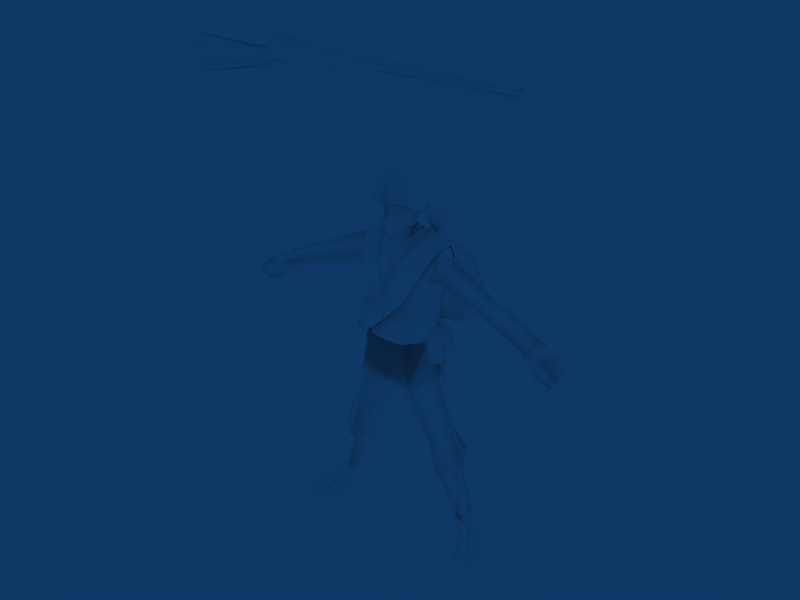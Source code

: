 # Source: Infantry_Russia.blend  (saved by Blender 2.49.2; exported with 4.5.12 LTS)
import bpy
from mathutils import Matrix  # noqa: F401  (used for matrix-valued properties, if any)

bpy.ops.wm.read_factory_settings(use_empty=True)
scene = bpy.context.scene
scene.name = 'Scene'

# ---- collections
col_collection_1 = bpy.data.collections.new('Collection 1'); scene.collection.children.link(col_collection_1)

# ---- materials (node trees are filled in below, after node groups)
mat_infantry = bpy.data.materials.new('Infantry')
mat_infantry.alpha_threshold = 0.0
mat_infantry.diffuse_color = (1.0, 1.0, 1.0, 1.0)
mat_infantry.roughness = 0.5
mat_infantry.specular_intensity = 1.0

# ---- material node trees

# ---- world
world_world = bpy.data.worlds.new('World'); scene.world = world_world
world_world.color = (0.05656, 0.2208, 0.4)
world_world.use_sun_shadow = False
world_world.sun_shadow_jitter_overblur = 0.0
world_world.cycles.sampling_method = 'MANUAL'
world_world.cycles.sample_map_resolution = 256

# ---- meshes
me_infantry = bpy.data.meshes.new('Infantry')
me_infantry.from_pydata([(40.8, -20.38, 152.0), (40.84, -19.98, 150.8), (-24.33, -20.03, 147.9), (40.85, -17.86, 150.8), (3.404, -20.64, 151.1), (3.45, -17.27, 151.1), (-32.12, -19.91, 146.4), (-33.81, -19.55, 148.9), (-24.31, -17.82, 147.9), (-32.11, -17.99, 146.3), (-33.8, -17.84, 148.9), (40.83, -17.49, 152.0), (8.436, -18.94, 149.0), (-24.32, -18.92, 146.9), (40.85, -18.92, 150.4), (-58.27, -18.92, 139.0), (-58.28, -21.39, 141.0), (-31.89, -18.95, 145.1), (-28.12, -18.88, 147.1), (-28.13, -19.98, 148.7), (8.446, -17.84, 149.7), (-9.525, -17.41, 149.3), (8.427, -20.01, 149.7), (-28.11, -17.92, 148.7), (-58.27, -16.38, 140.9), (-28.31, -20.92, 150.8), (-28.29, -16.98, 150.8), (3.386, -17.68, 153.2), (3.364, -20.34, 153.2), (-31.36, -20.39, 149.3), (-58.54, -21.59, 147.9), (-31.34, -17.41, 149.3), (-28.3, -18.95, 152.1), (-33.81, -18.85, 150.2), (-58.51, -16.25, 147.9), (3.375, -19.01, 154.0), (-31.35, -18.9, 150.6), (-58.55, -18.96, 150.1), (-2.485, -2.44, 101.7), (-4.146, 0.3445, 103.8), (-4.589, 1.256, 100.8), (-3.48, -2.183, 99.35), (-0.05186, 4.06, 101.6), (-0.03688, 3.674, 105.3), (-4.146, 0.3445, 103.8), (-2.485, -2.44, 101.7), (-2.969, -4.075, 102.4), (-0.007227, -4.015, 100.3), (-1.821, -6.325, 101.4), (-3.335, 2.592, 105.8), (-5.7, 0.0321, 109.3), (-3.127, 2.787, 112.0), (-0.05177, 4.506, 111.6), (-4.737, -4.977, 113.1), (-3.127, 2.787, 112.0), (-5.7, 0.0321, 109.3), (0.0008527, -7.589, 100.7), (-0.0225, -4.167, 98.07), (-0.007227, -4.015, 100.3), (-0.008284, -8.117, 105.8), (-0.006074, -9.548, 106.5), (-1.363, -7.492, 106.2), (-4.941, -4.084, 109.4), (-4.737, -4.977, 113.1), (-3.058, -6.652, 110.6), (-0.01682, -7.986, 109.9), (-0.02472, -7.772, 113.5), (-2.969, -4.075, 102.4), (-1.821, -6.325, 101.4), (-1.363, -7.492, 106.2), (0.0008527, -7.589, 100.7), (-0.008284, -8.117, 105.8), (-1.645, -6.614, 109.7), (-0.006074, -9.548, 106.5), (2.457, -2.427, 101.7), (3.419, -2.165, 99.37), (4.504, 1.281, 100.8), (4.095, 0.3652, 103.8), (4.095, 0.3652, 103.8), (2.946, -4.06, 102.4), (2.457, -2.427, 101.7), (1.813, -6.316, 101.4), (3.264, 2.609, 105.8), (5.628, 0.06062, 109.3), (3.031, 2.803, 112.0), (3.445, -4.295, 113.3), (5.628, 0.06062, 109.3), (3.031, 2.803, 112.0), (1.342, -7.486, 106.2), (3.445, -4.295, 113.3), (4.89, -4.059, 109.4), (3.015, -6.637, 110.6), (2.946, -4.06, 102.4), (1.813, -6.316, 101.4), (1.342, -7.486, 106.2), (1.606, -6.606, 109.7), (10.97, -2.867, 69.37), (5.607, -7.939, 68.71), (8.63, -9.258, 56.54), (14.14, -1.318, 58.33), (-0.01787, -8.682, 68.77), (-0.0147, -9.921, 55.93), (9.786, 7.465, 57.39), (8.224, 5.508, 69.25), (-0.04093, 8.489, 68.56), (-0.04216, 9.656, 56.7), (6.969, -8.218, 74.55), (-0.01961, -9.463, 74.49), (9.99, -2.373, 76.03), (-0.01874, -10.35, 87.21), (-0.02494, -8.846, 76.95), (6.271, -7.34, 77.21), (7.342, -9.281, 87.88), (-0.02726, -8.656, 93.48), (-0.01874, -10.35, 87.21), (0.8919, -8.749, 93.58), (9.801, -3.034, 79.69), (12.22, -4.127, 89.5), (13.54, -1.258, 97.75), (7.937, -7.098, 94.12), (2.436, -5.122, 97.82), (-0.03615, -5.274, 97.6), (9.564, -2.234, 98.5), (7.067, -2.65, 99.32), (9.095, 5.032, 74.01), (9.841, 4.434, 78.06), (12.52, 0.3658, 86.89), (-0.05145, 7.823, 73.7), (10.21, 6.167, 86.96), (5.866, 7.244, 84.89), (6.053, 8.116, 95.46), (12.45, 6.371, 93.06), (-0.04326, 8.106, 84.9), (-0.05405, 9.058, 94.62), (-0.05516, 5.322, 101.4), (4.647, 3.381, 101.2), (9.675, 3.398, 99.0), (13.46, 3.395, 97.82), (12.52, 0.3658, 86.89), (9.841, 4.434, 78.06), (6.025, 6.268, 77.49), (-0.04975, 7.834, 77.59), (14.9, 6.349, 90.6), (12.45, 6.371, 93.06), (16.29, 1.399, 95.21), (27.43, -2.622, 84.71), (28.99, 1.364, 88.47), (23.43, 1.454, 91.53), (22.14, -3.311, 86.94), (14.19, -3.557, 90.12), (26.49, 5.792, 84.68), (21.63, 5.709, 86.58), (37.33, -3.494, 81.24), (38.44, 1.088, 84.11), (29.42, 5.82, 83.89), (44.74, -3.988, 77.97), (45.39, 0.2637, 80.86), (36.39, -0.4612, 77.28), (43.42, -1.144, 73.81), (45.28, 4.998, 77.22), (43.42, -1.144, 73.81), (36.39, -0.4612, 77.28), (37.68, 5.48, 81.13), (26.84, 1.167, 80.19), (26.84, 1.167, 80.19), (12.52, 0.3658, 86.89), (21.03, 0.7058, 83.06), (21.03, 0.7058, 83.06), (12.52, 0.3658, 86.89), (12.24, 5.736, 89.06), (13.54, -1.258, 97.75), (12.22, -4.127, 89.5), (13.46, 3.395, 97.82), (1.396, -1.467, 102.6), (2.963, -2.89, 99.25), (4.188, 0.8667, 103.3), (1.413, -0.209, 103.5), (-0.02724, -2.319, 101.8), (-0.05513, 3.873, 103.5), (-0.03077, 0.9224, 104.0), (44.74, -3.988, 77.97), (43.42, -1.144, 73.81), (4.188, 0.8667, 103.3), (4.416, -3.814, 101.0), (-0.05513, 3.873, 103.5), (2.963, -2.89, 99.25), (20.97, -0.2887, 27.95), (16.87, -3.64, 25.39), (21.72, -2.014, 12.25), (24.3, 2.776, 11.63), (22.32, 5.725, 10.54), (17.44, 6.239, 24.91), (13.1, 0.5166, 24.38), (19.79, 2.848, 10.89), (13.1, 0.5166, 24.38), (19.79, 2.848, 10.89), (28.2, 5.14, 1.197), (25.85, 7.436, 0.3834), (22.91, 4.405, -0.5587), (27.06, -10.99, 0.8311), (32.66, -9.918, 2.475), (29.76, -12.62, 1.543), (31.06, -7.653, 4.517), (29.76, -12.62, 1.543), (32.66, -9.918, 2.475), (33.31, -4.945, 2.517), (26.0, -8.284, 3.715), (27.06, -10.99, 0.8311), (23.32, -1.923, 7.688), (26.21, -0.3805, 8.592), (22.91, 4.405, -0.5587), (21.84, -0.5806, 5.651), (22.91, 4.405, -0.5587), (24.93, -7.939, 0.2196), (21.84, -0.5806, 5.651), (23.32, -1.923, 7.688), (26.21, -0.3805, 8.592), (28.2, 5.14, 1.197), (24.93, -7.939, 0.2196), (33.31, -4.945, 2.517), (22.91, 4.405, -0.5587), (28.2, 5.14, 1.197), (25.85, 7.436, 0.3834), (18.76, -0.2649, 39.85), (13.66, 6.029, 38.6), (9.918, 6.815, 52.51), (15.59, -1.317, 51.74), (8.215, 0.1885, 35.35), (1.772, -3.974, 51.01), (5.23, 3.636, 51.04), (13.68, -6.067, 39.08), (9.54, -7.471, 51.5), (1.772, -3.974, 51.01), (8.215, 0.1885, 35.35), (20.97, -0.2887, 27.95), (17.44, 6.239, 24.91), (16.81, 9.127, 29.91), (22.94, 0.007213, 30.42), (10.36, 0.1782, 26.6), (15.07, -5.353, 34.88), (10.36, 0.1782, 26.6), (16.86, -6.05, 27.52), (-0.0155, -5.651, 52.52), (6.259, -7.788, 58.17), (-0.01391, -8.482, 56.88), (11.69, -1.325, 62.15), (9.161, 6.913, 58.1), (3.571, 8.117, 59.24), (-0.03072, 4.654, 54.04), (-0.0155, -5.651, 52.52), (-0.03609, 8.355, 59.2), (50.49, -5.198, 78.11), (47.73, -3.68, 71.76), (52.29, -3.412, 69.98), (54.55, -4.348, 73.53), (44.67, 3.636, 77.8), (51.48, 2.944, 78.53), (48.96, 3.724, 75.14), (55.07, 2.954, 74.33), (53.03, 3.841, 71.59), (55.07, 2.954, 74.33), (54.55, -4.348, 73.53), (43.98, -1.907, 78.05), (44.85, 0.1803, 80.05), (51.48, 2.944, 78.53), (55.07, 2.954, 74.33), (44.67, 3.636, 77.8), (43.71, 0.8924, 75.57), (13.1, 0.5166, 24.38), (13.1, 0.5166, 24.38), (16.87, -3.64, 25.39), (1.862, -9.483, 94.56), (4.768, -8.666, 93.93), (2.436, -5.122, 97.82), (0.8919, -8.749, 93.58), (6.025, 6.268, 77.49), (-0.04975, 7.834, 77.59), (-10.95, -2.898, 69.35), (-14.03, -1.327, 58.01), (-8.675, -9.277, 56.53), (-5.645, -7.955, 68.7), (-9.864, 7.719, 57.38), (-8.705, 5.029, 69.23), (-7.012, -8.238, 74.54), (-10.1, -2.408, 76.01), (-7.384, -9.303, 87.86), (-6.326, -7.359, 77.2), (-0.9464, -8.751, 93.58), (-12.29, -4.15, 89.47), (-9.873, -3.062, 79.67), (-7.997, -7.121, 94.1), (-13.62, -1.29, 97.72), (-2.509, -5.13, 97.81), (-7.15, -2.67, 99.31), (-9.65, -2.257, 98.47), (-9.067, 4.133, 73.98), (-12.61, 0.3408, 86.85), (-9.932, 4.406, 78.04), (-10.3, 6.142, 86.93), (-12.55, 6.344, 93.03), (-6.16, 8.098, 95.45), (-5.949, 7.227, 84.88), (-4.751, 3.367, 101.1), (-9.778, 3.374, 98.98), (-13.56, 3.364, 97.79), (-12.61, 0.3408, 86.85), (-9.932, 4.406, 78.04), (-6.12, 6.25, 77.48), (-15.0, 6.32, 90.56), (-16.4, 1.38, 95.16), (-12.55, 6.344, 93.03), (-27.95, -2.662, 84.67), (-22.23, -3.544, 86.89), (-23.59, 1.434, 91.69), (-29.53, 1.322, 88.43), (-14.28, -3.571, 90.08), (-27.03, 5.749, 84.63), (-21.71, 5.884, 86.52), (-37.85, -3.545, 81.18), (-38.97, 1.034, 84.05), (-29.96, 5.773, 83.84), (-45.92, 0.1944, 80.8), (-45.26, -4.055, 77.91), (-36.91, -0.5115, 77.22), (-43.94, -1.209, 73.75), (-45.81, 4.928, 77.16), (-38.22, 5.425, 81.08), (-36.91, -0.5115, 77.22), (-43.94, -1.209, 73.75), (-27.37, 1.124, 80.14), (-27.37, 1.124, 80.14), (-21.08, 0.6567, 82.84), (-12.61, 0.3408, 86.85), (-12.61, 0.3408, 86.85), (-21.08, 0.6567, 82.84), (-12.8, 5.733, 89.16), (-13.62, -1.29, 97.72), (-13.56, 3.364, 97.79), (-12.29, -4.15, 89.47), (-1.451, -1.471, 102.6), (-1.471, -0.2126, 103.5), (-4.207, 0.8552, 103.3), (-3.046, -2.898, 99.24), (-43.94, -1.209, 73.75), (-45.26, -4.055, 77.91), (-4.499, -3.827, 100.9), (-4.207, 0.8552, 103.3), (-3.046, -2.898, 99.24), (-21.02, -0.3275, 27.92), (-24.34, 2.723, 11.61), (-21.76, -2.06, 12.23), (-16.91, -3.67, 25.37), (-22.37, 5.677, 10.51), (-17.5, 6.207, 24.88), (-13.15, 0.4939, 24.36), (-19.84, 2.805, 10.86), (-13.15, 0.4939, 24.36), (-19.84, 2.805, 10.86), (-25.92, 7.393, 0.3464), (-28.26, 5.092, 1.159), (-22.97, 4.368, -0.5929), (-27.08, -11.03, 0.8004), (-29.79, -12.67, 1.512), (-32.69, -9.975, 2.441), (-31.1, -7.706, 4.483), (-32.69, -9.975, 2.441), (-29.79, -12.67, 1.512), (-33.35, -5.004, 2.481), (-27.08, -11.03, 0.8004), (-26.03, -8.326, 3.684), (-23.37, -1.965, 7.659), (-26.26, -0.4308, 8.564), (-22.97, 4.368, -0.5929), (-21.89, -0.6177, 5.621), (-22.97, 4.368, -0.5929), (-21.89, -0.6177, 5.621), (-24.97, -7.98, 0.1889), (-23.37, -1.965, 7.659), (-26.26, -0.4308, 8.564), (-28.26, 5.092, 1.159), (-24.97, -7.98, 0.1889), (-33.35, -5.004, 2.481), (-22.97, 4.368, -0.5929), (-28.26, 5.092, 1.159), (-25.92, 7.393, 0.3464), (-18.81, -0.3024, 39.83), (-15.63, -1.351, 51.73), (-9.983, 6.794, 52.5), (-13.72, 5.999, 38.58), (-8.262, 0.172, 35.34), (-5.287, 3.625, 51.03), (-1.812, -3.977, 51.01), (-13.72, -6.094, 39.07), (-9.573, -7.492, 51.49), (-1.812, -3.977, 51.01), (-8.262, 0.172, 35.34), (-21.02, -0.3275, 27.92), (-22.99, -0.03509, 30.4), (-16.88, 9.098, 29.88), (-17.5, 6.207, 24.88), (-10.4, 0.1624, 26.58), (-15.11, -5.384, 34.87), (-16.89, -6.08, 27.5), (-10.4, 0.1624, 26.58), (-6.286, -7.803, 58.16), (-11.74, -1.348, 62.14), (-9.229, 6.896, 58.08), (-3.643, 8.111, 59.23), (-51.0, -5.264, 78.03), (-55.07, -4.423, 73.45), (-52.8, -3.482, 69.9), (-48.24, -3.74, 71.69), (-45.21, 3.581, 77.73), (-49.49, 3.659, 75.06), (-52.02, 2.874, 78.46), (-53.57, 3.767, 71.52), (-55.6, 2.876, 74.25), (-55.6, 2.876, 74.25), (-55.07, -4.423, 73.45), (-44.51, -1.959, 77.98), (-45.39, 0.1259, 79.98), (-52.02, 2.874, 78.46), (-55.6, 2.876, 74.25), (-45.21, 3.581, 77.73), (-44.24, 0.8403, 75.5), (-13.15, 0.4939, 24.36), (-13.15, 0.4939, 24.36), (-16.91, -3.67, 25.37), (-4.823, -8.68, 93.92), (-1.917, -9.489, 94.55), (-2.509, -5.13, 97.81), (-0.9464, -8.751, 93.58), (-6.12, 6.25, 77.48), (12.24, 5.736, 89.06), (-12.8, 5.733, 89.16), (6.346, -10.2, 82.31), (10.66, -9.161, 89.19), (6.858, -10.7, 89.84), (12.35, -6.699, 94.27), (7.691, -8.852, 94.05), (13.44, -1.323, 98.0), (10.15, -2.717, 99.67), (5.158, 2.584, 98.73), (6.655, -3.018, 100.7), (4.884, 5.169, 97.1), (4.25, -9.734, 93.98), (0.6335, -11.7, 86.65), (2.385, -11.36, 90.18), (10.16, 3.673, 100.1), (13.34, 3.698, 98.07), (8.783, 10.32, 92.88), (11.75, 7.797, 92.31), (5.9, 3.685, 101.4), (3.787, 9.68, 95.57), (5.902, 9.771, 86.19), (8.397, 7.317, 84.97), (3.764, 7.161, 94.82), (5.162, -1.529, 99.15), (2.137, -9.204, 90.31), (0.001842, -9.649, 86.64), (-3.193, -10.87, 82.44), (1.106, -11.14, 76.85), (-3.449, -10.37, 72.31), (-6.37, -7.775, 79.99), (-8.044, -6.102, 78.48), (-9.86, -8.448, 77.55), (-9.597, -3.253, 77.47), (-13.09, -1.662, 76.64), (-9.493, 2.605, 77.31), (-9.565, 7.522, 77.15), (-8.754, 5.145, 78.55), (-0.8063, 6.571, 85.65), (-1.03, 8.893, 85.64), (-3.007, 8.678, 81.41), (-7.305, 8.018, 72.32), (-12.16, 4.281, 70.13), (-11.67, 4.659, 76.38), (-1.79, 7.921, 73.02), (-11.01, 3.824, 67.84), (-13.64, -1.163, 70.79), (-10.62, -8.335, 72.56), (-12.33, -1.253, 67.67), (-10.06, -7.196, 68.32), (-3.575, 8.598, 75.92), (-6.049, -10.29, 79.96), (-3.827, -8.857, 82.43), (3.819, 4.044, 114.1), (4.568, 4.673, 108.2), (3.686, -4.184, 118.3), (5.613, -5.508, 114.9), (5.646, -6.864, 111.2), (6.425, -3.388, 111.3), (6.644, -3.899, 109.4), (6.957, 0.3417, 108.2), (6.292, -2.445, 114.3), (5.36, -2.05, 116.0), (6.61, 0.3964, 113.9), (4.532, -1.678, 117.7), (2.68, 3.225, 117.6), (4.788, 0.6107, 117.4), (6.983, -3.969, 109.2), (6.644, -3.899, 109.4), (5.646, -6.864, 111.2), (-0.01612, -10.07, 112.2), (4.568, 4.673, 108.2), (-0.04001, 6.356, 108.7), (6.957, 0.3417, 108.2), (2.302, -1.43, 119.1), (-0.01522, -10.74, 111.9), (1.892, -0.7609, 110.6), (2.981, -0.7543, 110.4), (7.402, 0.2437, 107.7), (7.167, -4.026, 108.9), (-0.02845, -0.7471, 111.1), (-4.643, 4.665, 108.2), (-3.893, 4.038, 114.1), (-0.03842, 5.39, 114.8), (-3.734, -4.19, 118.3), (-0.02128, -5.545, 119.0), (-0.02535, -3.263, 119.6), (-5.659, -5.517, 114.9), (-5.688, -6.873, 111.2), (-0.01775, -8.067, 116.9), (-6.346, -2.456, 114.3), (-6.478, -3.398, 111.2), (-7.022, 0.3303, 108.2), (-6.695, -3.91, 109.4), (-4.587, -1.685, 117.7), (-5.415, -2.059, 116.0), (-6.673, 0.3854, 113.9), (-4.85, 0.6023, 117.4), (-2.75, 3.22, 117.6), (-0.036, 4.072, 117.5), (-5.688, -6.873, 111.2), (-6.695, -3.91, 109.4), (-7.034, -3.98, 109.1), (-4.643, 4.665, 108.2), (-0.04068, 6.742, 108.2), (-7.022, 0.3303, 108.2), (-0.02807, -1.07, 119.7), (-2.357, -1.433, 119.1), (-0.03201, 1.603, 119.1), (-3.038, -0.7612, 110.4), (-7.218, -4.038, 108.9), (-7.466, 0.2316, 107.7), (-1.949, -0.764, 110.6), (4.999, 5.074, 107.7), (6.145, -7.139, 110.9), (-6.187, -7.149, 110.9), (-5.076, 5.066, 107.7), (0.8792, -3.79, 112.0), (-0.02311, -3.661, 112.3), (-0.9447, -3.72, 112.0), (3.185, -4.127, 111.4), (1.937, -3.861, 112.0), (-2.077, -3.709, 111.9), (-12.16, 4.281, 70.13), (-8.705, 5.029, 69.23), (-9.864, 7.719, 57.38), (-5.645, -7.955, 68.7), (-8.675, -9.277, 56.53), (-14.03, -1.327, 58.01), (-10.95, -2.898, 69.35), (-0.04216, 9.656, 56.7), (-0.04093, 8.489, 68.56), (8.224, 5.508, 69.25), (9.786, 7.465, 57.39), (-0.0147, -9.921, 55.93), (-0.01787, -8.682, 68.77), (14.14, -1.318, 58.33), (8.63, -9.258, 56.54), (5.607, -7.939, 68.71), (10.97, -2.867, 69.37), (-18.49, -0.2079, 64.96), (-14.11, 8.995, 66.67), (-16.4, 7.582, 61.03), (-18.44, 2.733, 59.74), (-13.18, 6.011, 58.63), (-14.8, 1.099, 57.95), (-12.45, -3.015, 63.36), (-11.33, 5.812, 71.07), (-15.2, -0.1137, 70.05), (-10.53, -2.539, 69.9), (-7.748, 4.116, 70.09), (-9.144, 6.918, 64.24), (-12.45, -3.015, 63.36), (-14.8, 1.099, 57.95), (-13.18, 6.011, 58.63), (-9.144, 6.918, 64.24), (-7.749, 4.115, 70.09), (-10.53, -2.539, 69.9), (1.507, 10.32, 103.8), (7.893, 10.42, 103.9), (4.638, 12.63, 103.9), (2.182, 6.724, 102.5), (4.864, 5.777, 102.1), (7.472, 6.805, 102.6), (2.182, 6.724, 102.5), (1.507, 10.32, 103.8), (3.792, 7.485, 98.18), (3.52, 9.025, 98.21), (4.638, 12.63, 103.9), (4.825, 9.987, 98.26), (6.184, 9.066, 98.26), (7.893, 10.42, 103.9), (5.999, 7.518, 98.22), (7.472, 6.805, 102.6), (4.908, 7.075, 98.19), (4.864, 5.777, 102.1), (4.735, 18.85, 91.25), (16.33, 15.99, 81.99), (4.838, 21.41, 82.7), (15.16, 16.25, 73.34), (5.027, 20.92, 74.06), (-4.802, 15.94, 72.98), (-6.304, 15.64, 81.58), (-4.158, 14.32, 90.2), (4.825, 9.987, 98.26), (3.52, 9.025, 98.21), (13.91, 14.6, 90.53), (6.184, 9.066, 98.26), (12.6, 6.548, 89.53), (15.08, 7.324, 80.98), (14.12, 8.846, 72.36), (5.333, 14.27, 68.09), (-3.307, 8.58, 72.05), (-4.534, 7.024, 80.62), (-2.365, 6.32, 89.26), (3.792, 7.485, 98.18), (5.999, 7.518, 98.22), (5.192, 3.864, 89.33), (4.908, 7.075, 98.19), (5.362, 4.058, 80.73), (5.483, 5.945, 72.14), (14.09, 2.759, 68.61), (12.18, 6.081, 70.87), (13.13, 2.503, 70.87), (10.33, -3.564, 65.18), (9.52, -3.761, 63.02), (13.97, -2.581, 63.08), (9.322, -2.337, 61.69), (14.9, -0.8564, 63.23), (13.95, 2.721, 63.23), (15.24, -0.7672, 65.79), (14.29, 2.81, 65.79), (14.39, -0.9916, 67.97), (13.44, 2.586, 67.97), (15.04, -0.8186, 68.61), (14.08, -1.075, 70.87), (11.37, 2.036, 71.7), (10.42, 5.613, 71.7), (10.51, 7.131, 70.72), (7.254, 4.774, 71.28), (7.15, 6.232, 70.34), (13.7, -2.669, 65.57), (10.08, -3.629, 67.43), (13.46, -2.734, 67.82), (10.03, -3.644, 67.99), (13.4, -2.749, 68.38), (9.785, -3.699, 70.34), (13.14, -2.817, 70.72), (9.153, -2.382, 71.28), (12.32, -1.542, 71.7), (10.76, 7.199, 68.38), (7.389, 6.304, 67.99), (10.82, 7.214, 67.82), (7.445, 6.319, 67.43), (11.06, 7.279, 65.57), (7.691, 6.384, 65.18), (11.33, 7.333, 63.08), (6.889, 6.153, 63.02), (7.424, 4.819, 61.69), (13.0, 6.299, 63.23), (13.34, 6.388, 65.79), (12.49, 6.164, 67.97), (13.15, 6.337, 68.61), (8.373, 1.241, 61.69), (8.203, 1.196, 71.28), (8.641, 1.312, 65.39), (40.8, -18.94, 153.4), (40.8, -18.38, 152.9), (40.79, -19.5, 152.9), (-58.55, -18.96, 150.1), (-58.51, -16.25, 147.9), (-58.54, -21.59, 147.9), (-58.27, -16.38, 140.9), (-58.28, -21.39, 141.0), (-58.27, -18.92, 139.0), (49.32, -17.84, 152.2), (47.33, -19.5, 152.9), (40.79, -19.5, 152.9), (47.35, -18.38, 153.0), (49.3, -18.91, 151.3), (49.32, -18.91, 154.4), (48.34, -18.61, 153.4), (48.34, -18.94, 153.9), (48.34, -19.24, 153.3), (40.8, -19.49, 152.9), (40.8, -18.94, 153.4), (47.3, -18.94, 153.4), (40.8, -18.38, 152.9), (48.28, -20.09, 152.2), (49.31, -20.1, 152.2), (40.81, -20.09, 152.2), (48.28, -17.83, 152.3), (40.84, -18.91, 151.2), (40.82, -17.83, 152.2), (40.8, -20.38, 152.0), (40.84, -19.98, 150.8), (40.85, -17.86, 150.8), (40.83, -17.49, 152.0), (40.85, -18.92, 150.4), (40.79, -19.5, 152.9), (40.8, -18.38, 152.9), (40.8, -18.94, 153.4), (49.32, -17.84, 152.2), (49.32, -18.91, 154.4), (49.31, -20.1, 152.2), (49.3, -18.91, 151.3), (3.375, -19.01, 154.0), (-27.77, -18.96, 155.9), (3.364, -20.34, 153.2), (3.386, -17.68, 153.2), (-24.97, -19.0, 154.1), (-27.78, -19.78, 154.9), (-27.75, -18.14, 154.9), (-28.29, -16.98, 150.8), (-28.31, -20.92, 150.8), (-24.97, -17.55, 153.0), (3.45, -17.27, 151.1), (3.404, -20.64, 151.1), (-24.97, -20.45, 153.0), (-27.77, -18.96, 155.9), (-27.78, -19.78, 154.9), (-27.75, -18.14, 154.9), (-28.29, -16.98, 150.8), (-28.31, -20.92, 150.8), (-28.3, -18.95, 152.1)], [], [(680, 11, 5), (25, 2, 4), (1, 0, 4), (0, 681, 4), (4, 681, 28), (13, 8, 20), (20, 12, 13), (2, 13, 12), (12, 20, 3), (12, 3, 14), (14, 22, 12), (2, 12, 22), (22, 14, 1), (6, 19, 25), (19, 2, 25), (16, 6, 30), (6, 16, 15), (24, 17, 15), (6, 15, 17), (17, 24, 9), (17, 9, 23), (23, 18, 17), (6, 17, 18), (18, 23, 8), (19, 6, 18), (18, 13, 19), (2, 19, 13), (13, 18, 8), (11, 3, 20), (20, 21, 11), (5, 11, 21), (21, 20, 8), (5, 21, 26), (21, 8, 26), (2, 22, 4), (22, 1, 4), (8, 23, 26), (23, 9, 26), (9, 24, 34), (25, 29, 6), (29, 7, 6), (7, 30, 6), (27, 680, 5), (10, 31, 9), (31, 26, 9), (34, 10, 9), (35, 28, 681, 679), (27, 35, 679, 680), (31, 10, 33, 36), (26, 31, 36, 32), (36, 33, 7, 29), (32, 36, 29, 25), (33, 10, 34, 37), (7, 33, 37, 30), (53, 54, 55), (59, 88, 60), (59, 60, 61), (51, 52, 49), (51, 49, 50), (76, 74, 75), (75, 74, 57), (57, 74, 58), (58, 38, 57), (57, 38, 41), (41, 38, 40), (40, 38, 39), (40, 39, 42), (42, 39, 43), (42, 43, 77), (77, 43, 82), (77, 82, 83), (83, 82, 84), (84, 82, 52), (52, 82, 43), (52, 43, 49), (49, 43, 39), (49, 39, 50), (76, 42, 77), (76, 77, 74), (66, 91, 89), (89, 91, 90), (89, 90, 83), (83, 90, 77), (77, 90, 92), (50, 39, 62), (50, 62, 63), (63, 62, 64), (63, 64, 66), (66, 64, 65), (66, 65, 91), (91, 65, 95), (91, 95, 90), (90, 95, 94), (90, 94, 92), (92, 94, 93), (93, 94, 70), (70, 94, 71), (70, 71, 69), (70, 69, 68), (68, 69, 67), (67, 69, 62), (67, 62, 39), (65, 64, 72), (72, 64, 62), (72, 62, 69), (72, 69, 65), (65, 69, 73), (65, 73, 94), (65, 94, 95), (85, 86, 87), (44, 45, 46), (46, 45, 47), (46, 47, 48), (48, 47, 56), (56, 47, 81), (81, 47, 79), (79, 47, 80), (79, 80, 78), (96, 97, 98), (98, 99, 96), (100, 101, 98), (98, 97, 100), (102, 103, 96), (96, 99, 102), (104, 103, 102), (102, 105, 104), (97, 106, 107), (107, 100, 97), (96, 108, 106), (106, 97, 96), (109, 110, 111), (111, 112, 109), (113, 114, 115), (111, 116, 117), (117, 112, 111), (112, 117, 118), (118, 119, 112), (115, 120, 121), (121, 113, 115), (119, 122, 123), (119, 118, 122), (96, 103, 124), (124, 108, 96), (116, 125, 126), (126, 117, 116), (104, 127, 124), (124, 103, 104), (128, 129, 130), (130, 131, 128), (129, 132, 133), (133, 130, 129), (133, 134, 135), (135, 130, 133), (136, 122, 118), (118, 137, 136), (138, 139, 128), (139, 140, 129), (129, 128, 139), (140, 141, 132), (132, 129, 140), (135, 123, 122), (122, 136, 135), (136, 130, 135), (131, 130, 136), (136, 137, 131), (142, 143, 144), (145, 146, 147), (147, 148, 145), (149, 148, 147), (147, 144, 149), (150, 151, 147), (147, 146, 150), (142, 144, 147), (147, 151, 142), (152, 153, 146), (146, 145, 152), (150, 146, 154), (152, 155, 156), (156, 153, 152), (157, 158, 155), (155, 152, 157), (159, 160, 161), (161, 162, 159), (145, 163, 157), (157, 152, 145), (150, 154, 164), (149, 165, 166), (166, 148, 149), (163, 145, 148), (148, 166, 163), (151, 167, 168), (168, 142, 151), (150, 164, 167), (167, 151, 150), (128, 131, 169), (149, 170, 171), (154, 146, 153), (153, 162, 154), (162, 161, 164), (164, 154, 162), (170, 144, 172), (138, 128, 169), (165, 149, 171), (172, 144, 143), (173, 174, 175), (175, 176, 173), (177, 121, 174), (174, 173, 177), (176, 175, 178), (178, 179, 176), (162, 153, 156), (156, 159, 162), (156, 180, 181), (181, 159, 156), (120, 174, 121), (135, 182, 183), (183, 123, 135), (134, 184, 182), (182, 135, 134), (185, 183, 182), (186, 187, 188), (188, 189, 186), (190, 191, 186), (186, 189, 190), (192, 191, 190), (190, 193, 192), (194, 195, 188), (188, 187, 194), (190, 189, 196), (196, 197, 190), (190, 197, 198), (198, 193, 190), (199, 200, 201), (202, 203, 204), (204, 205, 202), (203, 206, 207), (208, 206, 202), (202, 209, 208), (210, 211, 195), (212, 213, 214), (206, 208, 214), (214, 213, 206), (206, 213, 207), (188, 195, 211), (211, 215, 188), (216, 189, 188), (188, 215, 216), (189, 216, 196), (209, 202, 205), (205, 217, 209), (200, 199, 218), (219, 200, 218), (219, 218, 220), (221, 219, 220), (222, 221, 220), (203, 202, 206), (223, 224, 225), (225, 226, 223), (227, 228, 229), (229, 224, 227), (230, 223, 226), (226, 231, 230), (232, 233, 230), (230, 231, 232), (234, 235, 236), (236, 237, 234), (238, 227, 224), (224, 236, 238), (239, 223, 230), (233, 239, 230), (239, 233, 240), (240, 241, 239), (237, 223, 239), (239, 241, 237), (224, 229, 225), (242, 232, 243), (243, 244, 242), (231, 226, 245), (245, 243, 231), (245, 226, 225), (225, 246, 245), (247, 229, 248), (248, 229, 228), (248, 228, 249), (232, 231, 243), (250, 247, 248), (251, 252, 253), (253, 254, 251), (255, 256, 257), (256, 258, 259), (259, 257, 256), (260, 261, 253), (253, 259, 260), (252, 251, 262), (263, 251, 264), (265, 264, 251), (251, 254, 265), (262, 251, 263), (264, 266, 263), (267, 255, 257), (262, 267, 252), (252, 257, 259), (259, 253, 252), (257, 252, 267), (247, 246, 225), (225, 229, 247), (237, 236, 224), (224, 223, 237), (235, 268, 238), (238, 236, 235), (269, 270, 241), (241, 240, 269), (237, 241, 270), (270, 234, 237), (183, 271, 272), (272, 123, 183), (271, 109, 272), (185, 273, 183), (273, 274, 271), (271, 183, 273), (274, 109, 271), (123, 272, 119), (272, 109, 112), (112, 119, 272), (110, 107, 106), (106, 111, 110), (111, 106, 108), (108, 116, 111), (108, 124, 125), (125, 116, 108), (124, 275, 125), (275, 124, 127), (127, 276, 275), (277, 278, 279), (279, 280, 277), (100, 280, 279), (279, 101, 100), (281, 278, 277), (277, 282, 281), (104, 105, 281), (281, 282, 104), (280, 100, 107), (107, 283, 280), (277, 280, 283), (283, 284, 277), (109, 285, 286), (286, 110, 109), (113, 287, 114), (286, 285, 288), (288, 289, 286), (285, 290, 291), (291, 288, 285), (287, 113, 121), (121, 292, 287), (290, 293, 294), (290, 294, 291), (277, 284, 295), (295, 282, 277), (289, 288, 296), (296, 297, 289), (104, 282, 295), (295, 127, 104), (298, 299, 300), (300, 301, 298), (301, 300, 133), (133, 132, 301), (133, 300, 302), (302, 134, 133), (303, 304, 291), (291, 294, 303), (305, 298, 306), (306, 298, 301), (301, 307, 306), (307, 301, 132), (132, 141, 307), (302, 303, 294), (294, 293, 302), (303, 302, 300), (299, 304, 303), (303, 300, 299), (308, 309, 310), (311, 312, 313), (313, 314, 311), (315, 309, 313), (313, 312, 315), (316, 314, 313), (313, 317, 316), (308, 317, 313), (313, 309, 308), (318, 311, 314), (314, 319, 318), (316, 320, 314), (318, 319, 321), (321, 322, 318), (323, 318, 322), (322, 324, 323), (325, 326, 327), (327, 328, 325), (311, 318, 323), (323, 329, 311), (316, 330, 320), (315, 312, 331), (331, 332, 315), (329, 331, 312), (312, 311, 329), (333, 334, 317), (317, 308, 333), (316, 317, 334), (334, 330, 316), (335, 308, 310), (315, 336, 309), (320, 326, 319), (319, 314, 320), (326, 320, 330), (330, 327, 326), (336, 337, 309), (333, 308, 335), (332, 338, 315), (337, 310, 309), (339, 340, 341), (341, 342, 339), (177, 339, 342), (342, 121, 177), (340, 179, 178), (178, 341, 340), (326, 325, 321), (321, 319, 326), (321, 325, 343), (343, 344, 321), (292, 121, 342), (302, 293, 345), (345, 346, 302), (134, 302, 346), (346, 184, 134), (347, 346, 345), (348, 349, 350), (350, 351, 348), (352, 349, 348), (348, 353, 352), (354, 355, 352), (352, 353, 354), (356, 351, 350), (350, 357, 356), (352, 358, 359), (359, 349, 352), (352, 355, 360), (360, 358, 352), (361, 362, 363), (364, 365, 366), (365, 364, 367), (366, 368, 369), (370, 371, 364), (364, 369, 370), (372, 357, 373), (374, 375, 376), (369, 376, 375), (375, 370, 369), (369, 368, 376), (350, 377, 373), (373, 357, 350), (378, 377, 350), (350, 349, 378), (349, 359, 378), (371, 379, 367), (367, 364, 371), (380, 361, 363), (380, 363, 381), (382, 380, 381), (382, 381, 383), (384, 382, 383), (366, 369, 364), (385, 386, 387), (387, 388, 385), (389, 388, 390), (390, 391, 389), (392, 393, 386), (386, 385, 392), (394, 393, 392), (392, 395, 394), (396, 397, 398), (398, 399, 396), (400, 398, 388), (388, 389, 400), (401, 392, 385), (395, 392, 401), (401, 402, 403), (403, 395, 401), (397, 402, 401), (401, 385, 397), (388, 387, 390), (242, 244, 404), (404, 394, 242), (393, 404, 405), (405, 386, 393), (405, 406, 387), (387, 386, 405), (407, 248, 390), (248, 391, 390), (248, 249, 391), (394, 404, 393), (250, 248, 407), (408, 409, 410), (410, 411, 408), (412, 413, 414), (414, 413, 415), (415, 416, 414), (417, 415, 410), (410, 418, 417), (411, 419, 408), (420, 421, 408), (422, 409, 408), (408, 421, 422), (419, 420, 408), (421, 420, 423), (424, 413, 412), (419, 411, 424), (411, 410, 415), (415, 413, 411), (413, 424, 411), (407, 390, 387), (387, 406, 407), (397, 385, 388), (388, 398, 397), (399, 398, 400), (400, 425, 399), (426, 403, 402), (402, 427, 426), (397, 396, 427), (427, 402, 397), (345, 293, 428), (428, 429, 345), (429, 428, 109), (347, 345, 430), (430, 345, 429), (429, 431, 430), (431, 429, 109), (293, 290, 428), (428, 290, 285), (285, 109, 428), (110, 286, 283), (283, 107, 110), (286, 289, 284), (284, 283, 286), (284, 289, 297), (297, 295, 284), (295, 297, 432), (432, 276, 127), (127, 295, 432), (143, 142, 433), (433, 142, 168), (299, 298, 434), (434, 298, 305), (149, 144, 170), (315, 338, 336), (435, 436, 437), (437, 438, 439), (438, 437, 436), (439, 440, 441), (440, 439, 438), (442, 443, 444), (443, 442, 445), (446, 437, 447), (437, 446, 435), (447, 439, 445), (439, 447, 437), (445, 441, 443), (441, 445, 439), (448, 440, 449), (440, 448, 441), (450, 449, 451), (449, 450, 448), (444, 443, 452), (443, 448, 452), (448, 443, 441), (450, 452, 448), (452, 450, 453), (454, 451, 455), (451, 454, 450), (453, 454, 472), (454, 453, 450), (456, 472, 471), (472, 456, 453), (456, 452, 453), (452, 456, 444), (442, 457, 445), (454, 473, 472), (473, 454, 483), (477, 454, 455), (454, 477, 483), (457, 447, 445), (447, 457, 458), (458, 446, 447), (446, 458, 459), (446, 461, 435), (461, 446, 460), (484, 462, 461), (484, 463, 464), (464, 465, 484), (465, 464, 466), (466, 467, 465), (468, 467, 466), (469, 470, 471), (471, 472, 469), (469, 472, 473), (473, 474, 469), (474, 475, 476), (476, 469, 474), (470, 469, 476), (478, 475, 474), (474, 477, 478), (475, 479, 467), (467, 476, 475), (480, 462, 484), (484, 465, 480), (476, 467, 468), (468, 470, 476), (478, 481, 479), (479, 475, 478), (462, 480, 482), (473, 483, 474), (483, 477, 474), (460, 484, 461), (484, 460, 485), (484, 485, 463), (459, 485, 446), (485, 460, 446), (505, 516, 486), (487, 505, 486), (488, 519, 518), (489, 522, 503), (503, 490, 489), (491, 492, 493), (491, 494, 489), (518, 522, 489), (489, 488, 518), (495, 494, 496), (495, 497, 488), (487, 486, 496), (496, 493, 487), (486, 498, 499), (499, 496, 486), (516, 532, 498), (498, 486, 516), (500, 512, 511), (500, 501, 502), (503, 508, 547), (547, 502, 503), (504, 546, 537), (537, 505, 504), (506, 511, 546), (546, 504, 506), (507, 497, 499), (507, 539, 519), (499, 498, 541), (498, 532, 541), (511, 512, 510), (505, 514, 515), (515, 516, 505), (517, 518, 519), (520, 521, 503), (503, 522, 520), (520, 523, 524), (525, 526, 524), (518, 517, 520), (520, 522, 518), (517, 527, 528), (529, 523, 528), (514, 525, 529), (529, 515, 514), (515, 529, 530), (530, 531, 515), (516, 515, 531), (531, 532, 516), (533, 534, 535), (544, 543, 535), (503, 533, 548), (548, 508, 503), (536, 505, 537), (537, 549, 536), (538, 536, 549), (549, 544, 538), (519, 539, 540), (530, 527, 540), (530, 541, 531), (531, 541, 532), (542, 543, 544), (491, 490, 492), (489, 490, 491), (491, 496, 494), (493, 496, 491), (495, 489, 494), (488, 489, 495), (495, 499, 497), (496, 499, 495), (500, 547, 512), (502, 547, 500), (500, 506, 501), (511, 506, 500), (507, 488, 497), (519, 488, 507), (507, 541, 539), (499, 541, 507), (510, 509, 511), (509, 546, 511), (546, 509, 513), (546, 513, 537), (524, 523, 525), (523, 529, 525), (524, 526, 520), (526, 521, 520), (528, 527, 529), (527, 530, 529), (528, 523, 517), (523, 520, 517), (535, 534, 544), (534, 538, 544), (535, 543, 533), (543, 548, 533), (540, 539, 530), (539, 541, 530), (540, 527, 519), (527, 517, 519), (542, 548, 543), (542, 549, 545), (544, 549, 542), (545, 537, 513), (549, 537, 545), (554, 508, 550), (510, 554, 550, 509), (550, 508, 551), (509, 550, 551, 513), (552, 508, 555), (545, 552, 555, 542), (551, 508, 552), (513, 551, 552, 545), (553, 508, 554), (512, 553, 554, 510), (508, 553, 547), (553, 512, 547), (542, 555, 548), (555, 508, 548), (480, 465, 467), (480, 467, 479), (482, 480, 479), (482, 479, 481), (558, 564, 557), (564, 558, 563), (562, 558, 557), (558, 562, 561), (560, 568, 567), (568, 560, 559), (560, 562, 559), (562, 560, 561), (566, 564, 563), (564, 566, 565), (572, 566, 569), (566, 572, 565), (570, 568, 571), (568, 570, 567), (570, 572, 569), (572, 570, 571), (573, 574, 575), (576, 573, 575), (576, 575, 577), (577, 578, 576), (573, 576, 578), (579, 573, 578), (580, 581, 582), (582, 583, 580), (580, 583, 584), (584, 574, 580), (574, 573, 581), (581, 580, 574), (581, 573, 579), (579, 582, 581), (574, 584, 577), (577, 575, 574), (585, 586, 587), (587, 588, 585), (588, 589, 590), (590, 585, 588), (591, 592, 593), (595, 591, 594), (591, 595, 592), (595, 596, 592), (597, 598, 599), (599, 598, 600), (598, 601, 600), (600, 601, 602), (602, 601, 603), (601, 604, 603), (603, 604, 605), (604, 606, 605), (605, 606, 607), (606, 608, 607), (608, 597, 607), (607, 597, 599), (609, 610, 611), (610, 612, 611), (612, 613, 611), (613, 614, 611), (614, 615, 611), (611, 615, 609), (615, 616, 609), (609, 616, 617), (616, 618, 617), (610, 609, 619), (609, 617, 619), (617, 620, 619), (620, 621, 619), (621, 622, 619), (619, 622, 610), (622, 623, 610), (610, 623, 612), (623, 624, 612), (612, 624, 613), (613, 624, 614), (624, 625, 614), (614, 625, 615), (625, 626, 615), (615, 626, 616), (626, 627, 616), (616, 627, 618), (627, 628, 618), (620, 629, 621), (621, 629, 630), (629, 631, 630), (631, 628, 630), (628, 627, 630), (627, 632, 630), (630, 632, 621), (621, 632, 622), (632, 633, 622), (622, 633, 623), (623, 633, 624), (624, 633, 625), (625, 633, 626), (633, 632, 626), (626, 632, 627), (634, 635, 636), (637, 638, 639), (639, 638, 640), (639, 640, 641), (641, 640, 642), (641, 642, 643), (643, 642, 644), (643, 644, 645), (645, 644, 646), (645, 646, 647), (646, 634, 647), (647, 634, 648), (648, 634, 636), (648, 636, 649), (649, 636, 635), (649, 635, 650), (650, 635, 651), (650, 651, 652), (652, 651, 653), (641, 643, 639), (639, 643, 654), (639, 654, 637), (637, 654, 655), (655, 654, 656), (655, 656, 657), (657, 656, 658), (657, 658, 659), (659, 658, 660), (659, 660, 661), (661, 660, 662), (662, 660, 648), (662, 648, 649), (660, 658, 648), (648, 658, 647), (647, 658, 656), (647, 656, 645), (645, 656, 654), (645, 654, 643), (651, 663, 653), (653, 663, 664), (664, 663, 665), (664, 665, 666), (666, 665, 667), (666, 667, 668), (668, 667, 669), (668, 669, 670), (670, 669, 671), (671, 669, 672), (671, 672, 642), (642, 672, 673), (642, 673, 644), (644, 673, 674), (644, 674, 646), (646, 674, 675), (675, 634, 646), (634, 675, 635), (672, 669, 673), (673, 669, 667), (673, 667, 674), (674, 667, 665), (674, 665, 675), (675, 665, 663), (675, 663, 635), (635, 663, 651), (671, 642, 676), (676, 642, 640), (661, 662, 677), (677, 662, 649), (677, 649, 650), (677, 650, 652), (668, 670, 678), (678, 670, 671), (678, 671, 676), (678, 676, 640), (678, 640, 638), (678, 638, 637), (678, 637, 655), (678, 655, 657), (678, 657, 659), (678, 659, 661), (678, 661, 677), (678, 677, 652), (678, 652, 653), (678, 653, 664), (678, 664, 666), (678, 666, 668), (694, 695, 693), (699, 696, 695), (693, 695, 696), (696, 699, 689), (698, 697, 689), (698, 689, 699), (702, 693, 696), (696, 701, 702), (692, 702, 701), (701, 696, 689), (692, 701, 703), (705, 692, 703), (694, 693, 688), (688, 704, 694), (691, 694, 704), (691, 704, 706), (700, 691, 706), (707, 708, 712), (713, 714, 708), (714, 712, 708), (709, 710, 708), (710, 713, 708), (708, 711, 709), (704, 688, 692), (692, 705, 706), (692, 706, 704), (698, 699, 691), (698, 691, 700), (694, 691, 699), (694, 699, 695), (689, 697, 703), (689, 703, 701), (697, 690, 703), (716, 718, 715), (718, 716, 717), (686, 684, 685), (686, 685, 687), (683, 685, 684), (683, 684, 682), (728, 723, 719, 722), (723, 731, 721, 719), (725, 720, 723, 728), (720, 724, 731, 723), (725, 728, 726), (726, 728, 729), (728, 722, 729), (721, 731, 730), (731, 727, 730), (731, 724, 727), (732, 737, 736, 733), (734, 735, 737, 732)])
me_infantry.polygons.foreach_set('use_smooth', [True] * 976)
_uv = me_infantry.uv_layers.new(name='UVTex')
_uv.uv.foreach_set('vector', [0.4836, 0.09959, 0.4854, 0.08014, 0.3611, 0.08127, 0.2497, 0.08145, 0.2693, 0.04227, 0.3611, 0.08127, 0.4843, 0.04501, 0.4854, 0.08014, 0.3611, 0.08127, 0.4854, 0.08014, 0.4836, 0.09959, 0.3611, 0.08127, 0.3611, 0.08127, 0.4836, 0.09959, 0.3631, 0.1127, 0.2715, 0.02664, 0.2693, 0.04227, 0.3742, 0.04364, 0.3742, 0.04364, 0.3741, 0.02606, 0.2715, 0.02664, 0.2693, 0.04227, 0.2715, 0.02664, 0.3741, 0.02606, 0.3741, 0.02606, 0.3742, 0.04364, 0.4843, 0.04501, 0.3741, 0.02606, 0.4843, 0.04501, 0.4864, 0.02743, 0.4864, 0.02743, 0.3742, 0.04364, 0.3741, 0.02606, 0.2693, 0.04227, 0.3741, 0.02606, 0.3742, 0.04364, 0.3742, 0.04364, 0.4864, 0.02743, 0.4843, 0.04501, 0.09674, 0.03656, 0.1205, 0.04431, 0.1356, 0.09784, 0.1205, 0.04431, 0.1443, 0.05206, 0.1356, 0.09784, 0.01288, 0.06756, 0.09674, 0.03656, 0.03454, 0.1653, 0.09674, 0.03656, 0.01288, 0.06756, 0.01369, 0.04894, 0.01288, 0.06756, 0.09675, 0.02281, 0.01369, 0.04894, 0.09674, 0.03656, 0.01369, 0.04894, 0.09675, 0.02281, 0.09675, 0.02281, 0.01288, 0.06756, 0.09674, 0.03656, 0.09675, 0.02281, 0.09674, 0.03656, 0.1205, 0.04431, 0.1205, 0.04431, 0.1205, 0.03056, 0.09675, 0.02281, 0.09674, 0.03656, 0.09675, 0.02281, 0.1205, 0.03056, 0.1205, 0.03056, 0.1205, 0.04431, 0.1443, 0.05206, 0.1205, 0.04431, 0.09674, 0.03656, 0.1205, 0.03056, 0.1205, 0.03056, 0.1417, 0.03919, 0.1205, 0.04431, 0.1443, 0.05206, 0.1205, 0.04431, 0.1417, 0.03919, 0.1417, 0.03919, 0.1205, 0.03056, 0.1443, 0.05206, 0.4854, 0.08014, 0.4843, 0.04501, 0.3742, 0.04364, 0.3742, 0.04364, 0.3152, 0.06177, 0.4854, 0.08014, 0.3611, 0.08127, 0.4854, 0.08014, 0.3152, 0.06177, 0.3152, 0.06177, 0.3742, 0.04364, 0.2693, 0.04227, 0.3611, 0.08127, 0.3152, 0.06177, 0.2497, 0.08145, 0.3152, 0.06177, 0.2693, 0.04227, 0.2497, 0.08145, 0.2693, 0.04227, 0.3742, 0.04364, 0.3611, 0.08127, 0.3742, 0.04364, 0.4843, 0.04501, 0.3611, 0.08127, 0.1443, 0.05206, 0.1205, 0.04431, 0.1356, 0.09784, 0.1205, 0.04431, 0.09674, 0.03656, 0.1356, 0.09784, 0.09674, 0.03656, 0.01288, 0.06756, 0.03454, 0.1653, 0.1356, 0.09784, 0.1188, 0.09685, 0.09674, 0.03656, 0.1188, 0.09685, 0.1019, 0.09585, 0.09674, 0.03656, 0.1019, 0.09585, 0.03454, 0.1653, 0.09674, 0.03656, 0.3631, 0.1127, 0.4836, 0.09959, 0.3611, 0.08127, 0.1019, 0.09585, 0.1188, 0.09685, 0.09674, 0.03656, 0.1188, 0.09685, 0.1356, 0.09784, 0.09674, 0.03656, 0.03454, 0.1653, 0.1019, 0.09585, 0.09674, 0.03656, 0.3637, 0.1333, 0.3631, 0.1127, 0.4836, 0.09959, 0.4829, 0.1077, 0.3631, 0.1127, 0.3637, 0.1333, 0.4829, 0.1077, 0.4836, 0.09959, 0.1188, 0.09685, 0.1019, 0.09585, 0.1055, 0.1112, 0.1202, 0.1067, 0.1356, 0.09784, 0.1188, 0.09685, 0.1202, 0.1067, 0.1375, 0.1109, 0.1202, 0.1067, 0.1055, 0.1112, 0.1019, 0.09585, 0.1188, 0.09685, 0.1375, 0.1109, 0.1202, 0.1067, 0.1188, 0.09685, 0.1356, 0.09784, 0.1055, 0.1112, 0.1019, 0.09585, 0.03454, 0.1653, 0.03795, 0.1783, 0.1019, 0.09585, 0.1055, 0.1112, 0.03795, 0.1783, 0.03454, 0.1653, 0.5396, 0.9884, 0.6107, 0.9602, 0.5785, 0.8856, 0.5082, 0.8441, 0.5205, 0.8474, 0.5082, 0.8551, 0.5082, 0.8441, 0.5082, 0.8551, 0.5205, 0.8474, 0.6107, 0.9602, 0.6288, 0.9533, 0.6025, 0.8485, 0.6107, 0.9602, 0.6025, 0.8485, 0.5785, 0.8856, 0.5798, 0.7788, 0.5428, 0.7786, 0.5464, 0.7426, 0.5464, 0.7426, 0.5428, 0.7786, 0.5082, 0.7288, 0.5082, 0.7288, 0.5428, 0.7786, 0.5082, 0.7605, 0.5082, 0.7605, 0.5428, 0.7786, 0.5082, 0.7288, 0.5082, 0.7288, 0.5428, 0.7786, 0.5464, 0.7426, 0.5464, 0.7426, 0.5428, 0.7786, 0.5798, 0.7788, 0.5798, 0.7788, 0.5428, 0.7786, 0.5748, 0.8176, 0.5798, 0.7788, 0.5748, 0.8176, 0.624, 0.8153, 0.624, 0.8153, 0.5748, 0.8176, 0.6225, 0.8417, 0.624, 0.8153, 0.6225, 0.8417, 0.5748, 0.8176, 0.5748, 0.8176, 0.6225, 0.8417, 0.6025, 0.8485, 0.5748, 0.8176, 0.6025, 0.8485, 0.5785, 0.8856, 0.5785, 0.8856, 0.6025, 0.8485, 0.6107, 0.9602, 0.6107, 0.9602, 0.6025, 0.8485, 0.6288, 0.9533, 0.6288, 0.9533, 0.6025, 0.8485, 0.6225, 0.8417, 0.6288, 0.9533, 0.6225, 0.8417, 0.6025, 0.8485, 0.6025, 0.8485, 0.6225, 0.8417, 0.5748, 0.8176, 0.6025, 0.8485, 0.5748, 0.8176, 0.5785, 0.8856, 0.5798, 0.7788, 0.624, 0.8153, 0.5748, 0.8176, 0.5798, 0.7788, 0.5748, 0.8176, 0.5428, 0.7786, 0.5082, 0.9963, 0.5306, 0.9234, 0.5396, 0.9884, 0.5396, 0.9884, 0.5306, 0.9234, 0.5511, 0.8886, 0.5396, 0.9884, 0.5511, 0.8886, 0.5785, 0.8856, 0.5785, 0.8856, 0.5511, 0.8886, 0.5748, 0.8176, 0.5748, 0.8176, 0.5511, 0.8886, 0.5374, 0.7944, 0.5785, 0.8856, 0.5748, 0.8176, 0.5511, 0.8886, 0.5785, 0.8856, 0.5511, 0.8886, 0.5396, 0.9884, 0.5396, 0.9884, 0.5511, 0.8886, 0.5306, 0.9234, 0.5396, 0.9884, 0.5306, 0.9234, 0.5082, 0.9963, 0.5082, 0.9963, 0.5306, 0.9234, 0.508, 0.8976, 0.5082, 0.9963, 0.508, 0.8976, 0.5306, 0.9234, 0.5306, 0.9234, 0.508, 0.8976, 0.5208, 0.9036, 0.5306, 0.9234, 0.5208, 0.9036, 0.5511, 0.8886, 0.5511, 0.8886, 0.5208, 0.9036, 0.5205, 0.8474, 0.5511, 0.8886, 0.5205, 0.8474, 0.5374, 0.7944, 0.5374, 0.7944, 0.5205, 0.8474, 0.5235, 0.7854, 0.5235, 0.7854, 0.5205, 0.8474, 0.5082, 0.7776, 0.5082, 0.7776, 0.5205, 0.8474, 0.5082, 0.8441, 0.5082, 0.7776, 0.5082, 0.8441, 0.5205, 0.8474, 0.5082, 0.7776, 0.5205, 0.8474, 0.5235, 0.7854, 0.5235, 0.7854, 0.5205, 0.8474, 0.5374, 0.7944, 0.5374, 0.7944, 0.5205, 0.8474, 0.5511, 0.8886, 0.5374, 0.7944, 0.5511, 0.8886, 0.5748, 0.8176, 0.508, 0.8976, 0.5306, 0.9234, 0.5208, 0.9036, 0.5208, 0.9036, 0.5306, 0.9234, 0.5511, 0.8886, 0.5208, 0.9036, 0.5511, 0.8886, 0.5205, 0.8474, 0.5208, 0.9036, 0.5205, 0.8474, 0.508, 0.8976, 0.508, 0.8976, 0.5205, 0.8474, 0.5082, 0.8551, 0.508, 0.8976, 0.5082, 0.8551, 0.5205, 0.8474, 0.508, 0.8976, 0.5205, 0.8474, 0.5208, 0.9036, 0.5396, 0.9884, 0.5785, 0.8856, 0.6107, 0.9602, 0.5748, 0.8176, 0.5428, 0.7786, 0.5374, 0.7944, 0.5374, 0.7944, 0.5428, 0.7786, 0.5082, 0.7605, 0.5374, 0.7944, 0.5082, 0.7605, 0.5235, 0.7854, 0.5235, 0.7854, 0.5082, 0.7605, 0.5082, 0.7776, 0.5082, 0.7776, 0.5082, 0.7605, 0.5235, 0.7854, 0.5235, 0.7854, 0.5082, 0.7605, 0.5374, 0.7944, 0.5374, 0.7944, 0.5082, 0.7605, 0.5428, 0.7786, 0.5374, 0.7944, 0.5428, 0.7786, 0.5748, 0.8176, 0.4081, 0.2524, 0.4427, 0.2541, 0.4399, 0.1624, 0.4399, 0.1624, 0.4066, 0.171, 0.4081, 0.2524, 0.4846, 0.2555, 0.4852, 0.1881, 0.4399, 0.1624, 0.4399, 0.1624, 0.4427, 0.2541, 0.4846, 0.2555, 0.3652, 0.1802, 0.3671, 0.251, 0.4081, 0.2524, 0.4081, 0.2524, 0.4066, 0.171, 0.3652, 0.1802, 0.3081, 0.2556, 0.3671, 0.251, 0.3652, 0.1802, 0.3652, 0.1802, 0.3095, 0.1893, 0.3081, 0.2556, 0.4427, 0.2541, 0.4444, 0.3286, 0.4869, 0.3264, 0.4869, 0.3264, 0.4846, 0.2555, 0.4427, 0.2541, 0.4081, 0.2524, 0.4087, 0.346, 0.4444, 0.3286, 0.4444, 0.3286, 0.4427, 0.2541, 0.4081, 0.2524, 0.487, 0.4838, 0.4869, 0.3666, 0.441, 0.3755, 0.441, 0.3755, 0.4427, 0.472, 0.487, 0.4838, 0.01205, 0.6396, 0.0127, 0.5606, 0.02116, 0.6389, 0.441, 0.3755, 0.4155, 0.4036, 0.4128, 0.5054, 0.4128, 0.5054, 0.4427, 0.472, 0.441, 0.3755, 0.4427, 0.472, 0.4128, 0.5054, 0.4024, 0.6404, 0.4024, 0.6404, 0.4433, 0.5528, 0.4427, 0.472, 0.02116, 0.6389, 0.03557, 0.7001, 0.01219, 0.6989, 0.01219, 0.6989, 0.01205, 0.6396, 0.02116, 0.6389, 0.4433, 0.5528, 0.4282, 0.6396, 0.4461, 0.6449, 0.4433, 0.5528, 0.4024, 0.6404, 0.4282, 0.6396, 0.4081, 0.2524, 0.3671, 0.251, 0.3656, 0.3333, 0.3656, 0.3333, 0.4087, 0.346, 0.4081, 0.2524, 0.4155, 0.4036, 0.3758, 0.401, 0.3901, 0.4693, 0.3901, 0.4693, 0.4128, 0.5054, 0.4155, 0.4036, 0.3081, 0.2556, 0.3101, 0.3331, 0.3656, 0.3333, 0.3656, 0.3333, 0.3671, 0.251, 0.3081, 0.2556, 0.4179, 0.8819, 0.4445, 0.9054, 0.4476, 0.8086, 0.4476, 0.8086, 0.4012, 0.8182, 0.4179, 0.8819, 0.4445, 0.9054, 0.4851, 0.9055, 0.4846, 0.8186, 0.4846, 0.8186, 0.4476, 0.8086, 0.4445, 0.9054, 0.4846, 0.8186, 0.4875, 0.7277, 0.4556, 0.7192, 0.4556, 0.7192, 0.4476, 0.8086, 0.4846, 0.8186, 0.4202, 0.7146, 0.4282, 0.6396, 0.4024, 0.6404, 0.4024, 0.6404, 0.4016, 0.7167, 0.4202, 0.7146, 0.3931, 0.8724, 0.4155, 0.9853, 0.4179, 0.8819, 0.4155, 0.9853, 0.4426, 0.9862, 0.4445, 0.9054, 0.4445, 0.9054, 0.4179, 0.8819, 0.4155, 0.9853, 0.4426, 0.9862, 0.4844, 0.9873, 0.4851, 0.9055, 0.4851, 0.9055, 0.4445, 0.9054, 0.4426, 0.9862, 0.4556, 0.7192, 0.4461, 0.6449, 0.4282, 0.6396, 0.4282, 0.6396, 0.4202, 0.7146, 0.4556, 0.7192, 0.4202, 0.7146, 0.4476, 0.8086, 0.4556, 0.7192, 0.4012, 0.8182, 0.4476, 0.8086, 0.4202, 0.7146, 0.4202, 0.7146, 0.4016, 0.7167, 0.4012, 0.8182, 0.362, 0.8923, 0.3855, 0.8732, 0.352, 0.7898, 0.2648, 0.7398, 0.2746, 0.8217, 0.303, 0.8206, 0.303, 0.8206, 0.2936, 0.7207, 0.2648, 0.7398, 0.3365, 0.6905, 0.2936, 0.7207, 0.303, 0.8206, 0.303, 0.8206, 0.352, 0.7898, 0.3365, 0.6905, 0.294, 0.8992, 0.3171, 0.8971, 0.303, 0.8206, 0.303, 0.8206, 0.2746, 0.8217, 0.294, 0.8992, 0.362, 0.8923, 0.352, 0.7898, 0.303, 0.8206, 0.303, 0.8206, 0.3171, 0.8971, 0.362, 0.8923, 0.2133, 0.759, 0.2189, 0.8384, 0.2746, 0.8217, 0.2746, 0.8217, 0.2648, 0.7398, 0.2133, 0.759, 0.294, 0.8992, 0.2746, 0.8217, 0.274, 0.8973, 0.2133, 0.759, 0.1695, 0.759, 0.1764, 0.856, 0.1764, 0.856, 0.2189, 0.8384, 0.2133, 0.759, 0.2003, 0.6983, 0.1651, 0.7012, 0.1695, 0.759, 0.1695, 0.759, 0.2133, 0.759, 0.2003, 0.6983, 0.1863, 0.929, 0.1954, 0.9894, 0.2372, 0.9714, 0.2372, 0.9714, 0.2287, 0.8896, 0.1863, 0.929, 0.2648, 0.7398, 0.2504, 0.6794, 0.2003, 0.6983, 0.2003, 0.6983, 0.2133, 0.759, 0.2648, 0.7398, 0.294, 0.8992, 0.274, 0.8973, 0.2844, 0.9706, 0.3365, 0.6905, 0.3203, 0.6428, 0.2778, 0.6658, 0.2778, 0.6658, 0.2936, 0.7207, 0.3365, 0.6905, 0.2504, 0.6794, 0.2648, 0.7398, 0.2936, 0.7207, 0.2936, 0.7207, 0.2778, 0.6658, 0.2504, 0.6794, 0.3171, 0.8971, 0.317, 0.9716, 0.3644, 0.9885, 0.3644, 0.9885, 0.362, 0.8923, 0.3171, 0.8971, 0.294, 0.8992, 0.2844, 0.9706, 0.317, 0.9716, 0.317, 0.9716, 0.3171, 0.8971, 0.294, 0.8992, 0.4179, 0.8819, 0.4012, 0.8182, 0.4029, 0.8483, 0.3365, 0.6905, 0.373, 0.7536, 0.3493, 0.6682, 0.274, 0.8973, 0.2746, 0.8217, 0.2189, 0.8384, 0.2189, 0.8384, 0.2287, 0.8896, 0.274, 0.8973, 0.2287, 0.8896, 0.2372, 0.9714, 0.2844, 0.9706, 0.2844, 0.9706, 0.274, 0.8973, 0.2287, 0.8896, 0.373, 0.7536, 0.352, 0.7898, 0.3803, 0.8008, 0.3931, 0.8724, 0.4179, 0.8819, 0.4029, 0.8483, 0.3203, 0.6428, 0.3365, 0.6905, 0.3493, 0.6682, 0.3803, 0.8008, 0.352, 0.7898, 0.3855, 0.8732, 0.04883, 0.758, 0.04654, 0.7241, 0.08213, 0.7702, 0.08213, 0.7702, 0.0809, 0.787, 0.04883, 0.758, 0.01148, 0.7348, 0.01219, 0.6989, 0.04654, 0.7241, 0.04654, 0.7241, 0.04883, 0.758, 0.01148, 0.7348, 0.0809, 0.787, 0.08213, 0.7702, 0.1313, 0.7899, 0.1313, 0.7899, 0.1289, 0.8195, 0.0809, 0.787, 0.2287, 0.8896, 0.2189, 0.8384, 0.1764, 0.856, 0.1764, 0.856, 0.1863, 0.929, 0.2287, 0.8896, 0.1764, 0.856, 0.1522, 0.8716, 0.1602, 0.944, 0.1602, 0.944, 0.1863, 0.929, 0.1764, 0.856, 0.03557, 0.7001, 0.04654, 0.7241, 0.01219, 0.6989, 0.4556, 0.7192, 0.4773, 0.6943, 0.4725, 0.6432, 0.4725, 0.6432, 0.4461, 0.6449, 0.4556, 0.7192, 0.4875, 0.7277, 0.4982, 0.7134, 0.4773, 0.6943, 0.4773, 0.6943, 0.4556, 0.7192, 0.4875, 0.7277, 0.494, 0.6639, 0.4725, 0.6432, 0.4773, 0.6943, 0.2552, 0.4356, 0.2265, 0.4371, 0.2286, 0.325, 0.2286, 0.325, 0.2584, 0.3066, 0.2552, 0.4356, 0.2783, 0.3, 0.2777, 0.4217, 0.2552, 0.4356, 0.2552, 0.4356, 0.2584, 0.3066, 0.2783, 0.3, 0.2976, 0.4281, 0.2777, 0.4217, 0.2783, 0.3, 0.2783, 0.3, 0.2979, 0.3137, 0.2976, 0.4281, 0.2044, 0.4365, 0.2061, 0.3105, 0.2286, 0.325, 0.2286, 0.325, 0.2265, 0.4371, 0.2044, 0.4365, 0.2783, 0.3, 0.2584, 0.3066, 0.2575, 0.1902, 0.2575, 0.1902, 0.2775, 0.184, 0.2783, 0.3, 0.2783, 0.3, 0.2775, 0.184, 0.2986, 0.1917, 0.2986, 0.1917, 0.2979, 0.3137, 0.2783, 0.3, 0.1646, 0.1366, 0.1678, 0.1724, 0.1823, 0.1523, 0.3555, 0.537, 0.3849, 0.5293, 0.3642, 0.5096, 0.3642, 0.5096, 0.338, 0.5116, 0.3555, 0.537, 0.3849, 0.5293, 0.3752, 0.572, 0.3933, 0.5557, 0.3477, 0.6316, 0.3752, 0.572, 0.3555, 0.537, 0.3555, 0.537, 0.3295, 0.6088, 0.3477, 0.6316, 0.2052, 0.1904, 0.2202, 0.2685, 0.2061, 0.3105, 0.3842, 0.6885, 0.3926, 0.5788, 0.3622, 0.6566, 0.3752, 0.572, 0.3477, 0.6316, 0.3622, 0.6566, 0.3622, 0.6566, 0.3926, 0.5788, 0.3752, 0.572, 0.3752, 0.572, 0.3926, 0.5788, 0.3933, 0.5557, 0.2286, 0.325, 0.2061, 0.3105, 0.2202, 0.2685, 0.2202, 0.2685, 0.2281, 0.2799, 0.2286, 0.325, 0.2412, 0.2719, 0.2584, 0.3066, 0.2286, 0.325, 0.2286, 0.325, 0.2281, 0.2799, 0.2412, 0.2719, 0.2584, 0.3066, 0.2412, 0.2719, 0.2575, 0.1902, 0.3295, 0.6088, 0.3555, 0.537, 0.338, 0.5116, 0.338, 0.5116, 0.3042, 0.5443, 0.3295, 0.6088, 0.1678, 0.1724, 0.1646, 0.1366, 0.1523, 0.1311, 0.1525, 0.1878, 0.1678, 0.1724, 0.1523, 0.1311, 0.1525, 0.1878, 0.1523, 0.1311, 0.1101, 0.1474, 0.1137, 0.1847, 0.1525, 0.1878, 0.1101, 0.1474, 0.1037, 0.1719, 0.1137, 0.1847, 0.1101, 0.1474, 0.3849, 0.5293, 0.3555, 0.537, 0.3752, 0.572, 0.05163, 0.3671, 0.05387, 0.3054, 0.1265, 0.2972, 0.1265, 0.2972, 0.1139, 0.3697, 0.05163, 0.3671, 0.05148, 0.231, 0.1131, 0.2239, 0.1164, 0.254, 0.1164, 0.254, 0.05387, 0.3054, 0.05148, 0.231, 0.06244, 0.4288, 0.05163, 0.3671, 0.1139, 0.3697, 0.1139, 0.3697, 0.1191, 0.4241, 0.06244, 0.4288, 0.1203, 0.4924, 0.0501, 0.4911, 0.06244, 0.4288, 0.06244, 0.4288, 0.1191, 0.4241, 0.1203, 0.4924, 0.001691, 0.3624, 0.0008104, 0.3014, 0.01165, 0.3032, 0.01165, 0.3032, 0.01644, 0.366, 0.001691, 0.3624, 0.01349, 0.2247, 0.05148, 0.231, 0.05387, 0.3054, 0.05387, 0.3054, 0.01165, 0.3032, 0.01349, 0.2247, 0.0429, 0.4307, 0.05163, 0.3671, 0.06244, 0.4288, 0.0501, 0.4911, 0.0429, 0.4307, 0.06244, 0.4288, 0.0429, 0.4307, 0.0501, 0.4911, 0.01162, 0.4853, 0.01162, 0.4853, 0.01781, 0.4285, 0.0429, 0.4307, 0.01644, 0.366, 0.05163, 0.3671, 0.0429, 0.4307, 0.0429, 0.4307, 0.01781, 0.4285, 0.01644, 0.366, 0.05387, 0.3054, 0.1164, 0.254, 0.1265, 0.2972, 0.1235, 0.5107, 0.1203, 0.4924, 0.158, 0.4431, 0.158, 0.4431, 0.1447, 0.5105, 0.1235, 0.5107, 0.1191, 0.4241, 0.1139, 0.3697, 0.1686, 0.3626, 0.1686, 0.3626, 0.158, 0.4431, 0.1191, 0.4241, 0.1686, 0.3626, 0.1139, 0.3697, 0.1265, 0.2972, 0.1265, 0.2972, 0.158, 0.2934, 0.1686, 0.3626, 0.1672, 0.2507, 0.1164, 0.254, 0.1318, 0.1996, 0.1318, 0.1996, 0.1164, 0.254, 0.1131, 0.2239, 0.1318, 0.1996, 0.1131, 0.2239, 0.1178, 0.2011, 0.1203, 0.4924, 0.1191, 0.4241, 0.158, 0.4431, 0.164, 0.2036, 0.1672, 0.2507, 0.1318, 0.1996, 0.1848, 0.5938, 0.2233, 0.5939, 0.2237, 0.5545, 0.2237, 0.5545, 0.1849, 0.5554, 0.1848, 0.5938, 0.285, 0.6507, 0.2959, 0.6108, 0.2633, 0.5977, 0.2959, 0.6108, 0.2943, 0.5559, 0.2622, 0.5545, 0.2622, 0.5545, 0.2633, 0.5977, 0.2959, 0.6108, 0.2608, 0.5224, 0.2244, 0.5187, 0.2237, 0.5545, 0.2237, 0.5545, 0.2622, 0.5545, 0.2608, 0.5224, 0.2233, 0.5939, 0.1848, 0.5938, 0.1908, 0.6637, 0.1642, 0.6614, 0.1848, 0.5938, 0.1492, 0.591, 0.1498, 0.5622, 0.1492, 0.591, 0.1848, 0.5938, 0.1848, 0.5938, 0.1849, 0.5554, 0.1498, 0.5622, 0.1908, 0.6637, 0.1848, 0.5938, 0.1642, 0.6614, 0.1492, 0.591, 0.1487, 0.6562, 0.1642, 0.6614, 0.223, 0.6599, 0.285, 0.6507, 0.2633, 0.5977, 0.1908, 0.6637, 0.223, 0.6599, 0.2233, 0.5939, 0.2233, 0.5939, 0.2633, 0.5977, 0.2622, 0.5545, 0.2622, 0.5545, 0.2237, 0.5545, 0.2233, 0.5939, 0.2633, 0.5977, 0.2233, 0.5939, 0.223, 0.6599, 0.1672, 0.2507, 0.158, 0.2934, 0.1265, 0.2972, 0.1265, 0.2972, 0.1164, 0.254, 0.1672, 0.2507, 0.01644, 0.366, 0.01165, 0.3032, 0.05387, 0.3054, 0.05387, 0.3054, 0.05163, 0.3671, 0.01644, 0.366, 0.0008104, 0.3014, -0.0005422, 0.2288, 0.01349, 0.2247, 0.01349, 0.2247, 0.01165, 0.3032, 0.0008104, 0.3014, 0.0004703, 0.4863, 0.001892, 0.4265, 0.01781, 0.4285, 0.01781, 0.4285, 0.01162, 0.4853, 0.0004703, 0.4863, 0.01644, 0.366, 0.01781, 0.4285, 0.001892, 0.4265, 0.001892, 0.4265, 0.001691, 0.3624, 0.01644, 0.366, 0.4725, 0.6432, 0.4826, 0.5246, 0.4653, 0.5555, 0.4653, 0.5555, 0.4461, 0.6449, 0.4725, 0.6432, 0.4826, 0.5246, 0.487, 0.4838, 0.4653, 0.5555, 0.494, 0.6639, 0.4963, 0.6127, 0.4725, 0.6432, 0.4963, 0.6127, 0.4953, 0.5121, 0.4826, 0.5246, 0.4826, 0.5246, 0.4725, 0.6432, 0.4963, 0.6127, 0.4953, 0.5121, 0.487, 0.4838, 0.4826, 0.5246, 0.4461, 0.6449, 0.4653, 0.5555, 0.4433, 0.5528, 0.4653, 0.5555, 0.487, 0.4838, 0.4427, 0.472, 0.4427, 0.472, 0.4433, 0.5528, 0.4653, 0.5555, 0.4869, 0.3666, 0.4869, 0.3264, 0.4444, 0.3286, 0.4444, 0.3286, 0.441, 0.3755, 0.4869, 0.3666, 0.441, 0.3755, 0.4444, 0.3286, 0.4087, 0.346, 0.4087, 0.346, 0.4155, 0.4036, 0.441, 0.3755, 0.4087, 0.346, 0.3656, 0.3333, 0.3758, 0.401, 0.3758, 0.401, 0.4155, 0.4036, 0.4087, 0.346, 0.3656, 0.3333, 0.3511, 0.4011, 0.3758, 0.401, 0.3511, 0.4011, 0.3656, 0.3333, 0.3101, 0.3331, 0.3101, 0.3331, 0.3121, 0.4049, 0.3511, 0.4011, 0.4081, 0.2524, 0.4066, 0.171, 0.4399, 0.1624, 0.4399, 0.1624, 0.4427, 0.2541, 0.4081, 0.2524, 0.4846, 0.2555, 0.4427, 0.2541, 0.4399, 0.1624, 0.4399, 0.1624, 0.4852, 0.1881, 0.4846, 0.2555, 0.3652, 0.1802, 0.4066, 0.171, 0.4081, 0.2524, 0.4081, 0.2524, 0.3671, 0.251, 0.3652, 0.1802, 0.3081, 0.2556, 0.3095, 0.1893, 0.3652, 0.1802, 0.3652, 0.1802, 0.3671, 0.251, 0.3081, 0.2556, 0.4427, 0.2541, 0.4846, 0.2555, 0.4869, 0.3264, 0.4869, 0.3264, 0.4444, 0.3286, 0.4427, 0.2541, 0.4081, 0.2524, 0.4427, 0.2541, 0.4444, 0.3286, 0.4444, 0.3286, 0.4087, 0.346, 0.4081, 0.2524, 0.487, 0.4838, 0.4427, 0.472, 0.441, 0.3755, 0.441, 0.3755, 0.4869, 0.3666, 0.487, 0.4838, 0.01205, 0.6396, 0.02116, 0.6389, 0.0127, 0.5606, 0.441, 0.3755, 0.4427, 0.472, 0.4128, 0.5054, 0.4128, 0.5054, 0.4155, 0.4036, 0.441, 0.3755, 0.4427, 0.472, 0.4433, 0.5528, 0.4024, 0.6404, 0.4024, 0.6404, 0.4128, 0.5054, 0.4427, 0.472, 0.02116, 0.6389, 0.01205, 0.6396, 0.01219, 0.6989, 0.01219, 0.6989, 0.03557, 0.7001, 0.02116, 0.6389, 0.4433, 0.5528, 0.4461, 0.6449, 0.4282, 0.6396, 0.4433, 0.5528, 0.4282, 0.6396, 0.4024, 0.6404, 0.4081, 0.2524, 0.4087, 0.346, 0.3656, 0.3333, 0.3656, 0.3333, 0.3671, 0.251, 0.4081, 0.2524, 0.4155, 0.4036, 0.4128, 0.5054, 0.3901, 0.4693, 0.3901, 0.4693, 0.3758, 0.401, 0.4155, 0.4036, 0.3081, 0.2556, 0.3671, 0.251, 0.3656, 0.3333, 0.3656, 0.3333, 0.3101, 0.3331, 0.3081, 0.2556, 0.4179, 0.8819, 0.4012, 0.8182, 0.4476, 0.8086, 0.4476, 0.8086, 0.4445, 0.9054, 0.4179, 0.8819, 0.4445, 0.9054, 0.4476, 0.8086, 0.4846, 0.8186, 0.4846, 0.8186, 0.4851, 0.9055, 0.4445, 0.9054, 0.4846, 0.8186, 0.4476, 0.8086, 0.4556, 0.7192, 0.4556, 0.7192, 0.4875, 0.7277, 0.4846, 0.8186, 0.4202, 0.7146, 0.4016, 0.7167, 0.4024, 0.6404, 0.4024, 0.6404, 0.4282, 0.6396, 0.4202, 0.7146, 0.3931, 0.8724, 0.4179, 0.8819, 0.4155, 0.9853, 0.4155, 0.9853, 0.4179, 0.8819, 0.4445, 0.9054, 0.4445, 0.9054, 0.4426, 0.9862, 0.4155, 0.9853, 0.4426, 0.9862, 0.4445, 0.9054, 0.4851, 0.9055, 0.4851, 0.9055, 0.4844, 0.9873, 0.4426, 0.9862, 0.4556, 0.7192, 0.4202, 0.7146, 0.4282, 0.6396, 0.4282, 0.6396, 0.4461, 0.6449, 0.4556, 0.7192, 0.4202, 0.7146, 0.4556, 0.7192, 0.4476, 0.8086, 0.4012, 0.8182, 0.4016, 0.7167, 0.4202, 0.7146, 0.4202, 0.7146, 0.4476, 0.8086, 0.4012, 0.8182, 0.362, 0.8923, 0.352, 0.7898, 0.3855, 0.8732, 0.2648, 0.7398, 0.2936, 0.7207, 0.303, 0.8206, 0.303, 0.8206, 0.2746, 0.8217, 0.2648, 0.7398, 0.3365, 0.6905, 0.352, 0.7898, 0.303, 0.8206, 0.303, 0.8206, 0.2936, 0.7207, 0.3365, 0.6905, 0.294, 0.8992, 0.2746, 0.8217, 0.303, 0.8206, 0.303, 0.8206, 0.3171, 0.8971, 0.294, 0.8992, 0.362, 0.8923, 0.3171, 0.8971, 0.303, 0.8206, 0.303, 0.8206, 0.352, 0.7898, 0.362, 0.8923, 0.2133, 0.759, 0.2648, 0.7398, 0.2746, 0.8217, 0.2746, 0.8217, 0.2189, 0.8384, 0.2133, 0.759, 0.294, 0.8992, 0.274, 0.8973, 0.2746, 0.8217, 0.2133, 0.759, 0.2189, 0.8384, 0.1764, 0.856, 0.1764, 0.856, 0.1695, 0.759, 0.2133, 0.759, 0.2003, 0.6983, 0.2133, 0.759, 0.1695, 0.759, 0.1695, 0.759, 0.1651, 0.7012, 0.2003, 0.6983, 0.1863, 0.929, 0.2287, 0.8896, 0.2372, 0.9714, 0.2372, 0.9714, 0.1954, 0.9894, 0.1863, 0.929, 0.2648, 0.7398, 0.2133, 0.759, 0.2003, 0.6983, 0.2003, 0.6983, 0.2504, 0.6794, 0.2648, 0.7398, 0.294, 0.8992, 0.2844, 0.9706, 0.274, 0.8973, 0.3365, 0.6905, 0.2936, 0.7207, 0.2778, 0.6658, 0.2778, 0.6658, 0.3203, 0.6428, 0.3365, 0.6905, 0.2504, 0.6794, 0.2778, 0.6658, 0.2936, 0.7207, 0.2936, 0.7207, 0.2648, 0.7398, 0.2504, 0.6794, 0.3644, 0.9885, 0.317, 0.9716, 0.3171, 0.8971, 0.3171, 0.8971, 0.362, 0.8923, 0.3644, 0.9885, 0.294, 0.8992, 0.3171, 0.8971, 0.317, 0.9716, 0.317, 0.9716, 0.2844, 0.9706, 0.294, 0.8992, 0.3709, 0.932, 0.362, 0.8923, 0.3855, 0.8732, 0.3365, 0.6905, 0.373, 0.7536, 0.352, 0.7898, 0.274, 0.8973, 0.2287, 0.8896, 0.2189, 0.8384, 0.2189, 0.8384, 0.2746, 0.8217, 0.274, 0.8973, 0.2287, 0.8896, 0.274, 0.8973, 0.2844, 0.9706, 0.2844, 0.9706, 0.2372, 0.9714, 0.2287, 0.8896, 0.373, 0.7536, 0.3803, 0.8008, 0.352, 0.7898, 0.3644, 0.9885, 0.362, 0.8923, 0.3709, 0.932, 0.3203, 0.6428, 0.3493, 0.6682, 0.3365, 0.6905, 0.3803, 0.8008, 0.3855, 0.8732, 0.352, 0.7898, 0.04883, 0.758, 0.0809, 0.787, 0.08213, 0.7702, 0.08213, 0.7702, 0.04654, 0.7241, 0.04883, 0.758, 0.01148, 0.7348, 0.04883, 0.758, 0.04654, 0.7241, 0.04654, 0.7241, 0.01219, 0.6989, 0.01148, 0.7348, 0.0809, 0.787, 0.1289, 0.8195, 0.1313, 0.7899, 0.1313, 0.7899, 0.08213, 0.7702, 0.0809, 0.787, 0.2287, 0.8896, 0.1863, 0.929, 0.1764, 0.856, 0.1764, 0.856, 0.2189, 0.8384, 0.2287, 0.8896, 0.1764, 0.856, 0.1863, 0.929, 0.1602, 0.944, 0.1602, 0.944, 0.1522, 0.8716, 0.1764, 0.856, 0.03557, 0.7001, 0.01219, 0.6989, 0.04654, 0.7241, 0.4556, 0.7192, 0.4461, 0.6449, 0.4725, 0.6432, 0.4725, 0.6432, 0.4773, 0.6943, 0.4556, 0.7192, 0.4875, 0.7277, 0.4556, 0.7192, 0.4773, 0.6943, 0.4773, 0.6943, 0.4982, 0.7134, 0.4875, 0.7277, 0.494, 0.6639, 0.4773, 0.6943, 0.4725, 0.6432, 0.2552, 0.4356, 0.2584, 0.3066, 0.2286, 0.325, 0.2286, 0.325, 0.2265, 0.4371, 0.2552, 0.4356, 0.2783, 0.3, 0.2584, 0.3066, 0.2552, 0.4356, 0.2552, 0.4356, 0.2777, 0.4217, 0.2783, 0.3, 0.2976, 0.4281, 0.2979, 0.3137, 0.2783, 0.3, 0.2783, 0.3, 0.2777, 0.4217, 0.2976, 0.4281, 0.2044, 0.4365, 0.2265, 0.4371, 0.2286, 0.325, 0.2286, 0.325, 0.2061, 0.3105, 0.2044, 0.4365, 0.2783, 0.3, 0.2775, 0.184, 0.2575, 0.1902, 0.2575, 0.1902, 0.2584, 0.3066, 0.2783, 0.3, 0.2783, 0.3, 0.2979, 0.3137, 0.2986, 0.1917, 0.2986, 0.1917, 0.2775, 0.184, 0.2783, 0.3, 0.1646, 0.1366, 0.1823, 0.1523, 0.1678, 0.1724, 0.3555, 0.537, 0.3642, 0.5096, 0.3849, 0.5293, 0.3642, 0.5096, 0.3555, 0.537, 0.338, 0.5116, 0.3849, 0.5293, 0.3933, 0.5557, 0.3752, 0.572, 0.3477, 0.6316, 0.3295, 0.6088, 0.3555, 0.537, 0.3555, 0.537, 0.3752, 0.572, 0.3477, 0.6316, 0.2052, 0.1904, 0.2061, 0.3105, 0.2202, 0.2685, 0.3842, 0.6885, 0.3622, 0.6566, 0.3926, 0.5788, 0.3752, 0.572, 0.3926, 0.5788, 0.3622, 0.6566, 0.3622, 0.6566, 0.3477, 0.6316, 0.3752, 0.572, 0.3752, 0.572, 0.3933, 0.5557, 0.3926, 0.5788, 0.2286, 0.325, 0.2281, 0.2799, 0.2202, 0.2685, 0.2202, 0.2685, 0.2061, 0.3105, 0.2286, 0.325, 0.2412, 0.2719, 0.2281, 0.2799, 0.2286, 0.325, 0.2286, 0.325, 0.2584, 0.3066, 0.2412, 0.2719, 0.2584, 0.3066, 0.2575, 0.1902, 0.2412, 0.2719, 0.3295, 0.6088, 0.3042, 0.5443, 0.338, 0.5116, 0.338, 0.5116, 0.3555, 0.537, 0.3295, 0.6088, 0.1523, 0.1311, 0.1646, 0.1366, 0.1678, 0.1724, 0.1523, 0.1311, 0.1678, 0.1724, 0.1525, 0.1878, 0.1101, 0.1474, 0.1523, 0.1311, 0.1525, 0.1878, 0.1101, 0.1474, 0.1525, 0.1878, 0.1137, 0.1847, 0.1037, 0.1719, 0.1101, 0.1474, 0.1137, 0.1847, 0.3849, 0.5293, 0.3752, 0.572, 0.3555, 0.537, 0.05163, 0.3671, 0.1139, 0.3697, 0.1265, 0.2972, 0.1265, 0.2972, 0.05387, 0.3054, 0.05163, 0.3671, 0.05148, 0.231, 0.05387, 0.3054, 0.1164, 0.254, 0.1164, 0.254, 0.1131, 0.2239, 0.05148, 0.231, 0.06244, 0.4288, 0.1191, 0.4241, 0.1139, 0.3697, 0.1139, 0.3697, 0.05163, 0.3671, 0.06244, 0.4288, 0.1203, 0.4924, 0.1191, 0.4241, 0.06244, 0.4288, 0.06244, 0.4288, 0.0501, 0.4911, 0.1203, 0.4924, 0.001691, 0.3624, 0.01644, 0.366, 0.01165, 0.3032, 0.01165, 0.3032, 0.0008104, 0.3014, 0.001691, 0.3624, 0.01349, 0.2247, 0.01165, 0.3032, 0.05387, 0.3054, 0.05387, 0.3054, 0.05148, 0.231, 0.01349, 0.2247, 0.0429, 0.4307, 0.06244, 0.4288, 0.05163, 0.3671, 0.0501, 0.4911, 0.06244, 0.4288, 0.0429, 0.4307, 0.0429, 0.4307, 0.01781, 0.4285, 0.01162, 0.4853, 0.01162, 0.4853, 0.0501, 0.4911, 0.0429, 0.4307, 0.01644, 0.366, 0.01781, 0.4285, 0.0429, 0.4307, 0.0429, 0.4307, 0.05163, 0.3671, 0.01644, 0.366, 0.05387, 0.3054, 0.1265, 0.2972, 0.1164, 0.254, 0.1235, 0.5107, 0.1447, 0.5105, 0.158, 0.4431, 0.158, 0.4431, 0.1203, 0.4924, 0.1235, 0.5107, 0.1191, 0.4241, 0.158, 0.4431, 0.1686, 0.3626, 0.1686, 0.3626, 0.1139, 0.3697, 0.1191, 0.4241, 0.1686, 0.3626, 0.158, 0.2934, 0.1265, 0.2972, 0.1265, 0.2972, 0.1139, 0.3697, 0.1686, 0.3626, 0.1672, 0.2507, 0.1318, 0.1996, 0.1164, 0.254, 0.1318, 0.1996, 0.1131, 0.2239, 0.1164, 0.254, 0.1318, 0.1996, 0.1178, 0.2011, 0.1131, 0.2239, 0.1203, 0.4924, 0.158, 0.4431, 0.1191, 0.4241, 0.164, 0.2036, 0.1318, 0.1996, 0.1672, 0.2507, 0.1848, 0.5938, 0.1849, 0.5554, 0.2237, 0.5545, 0.2237, 0.5545, 0.2233, 0.5939, 0.1848, 0.5938, 0.285, 0.6507, 0.2633, 0.5977, 0.2959, 0.6108, 0.2959, 0.6108, 0.2633, 0.5977, 0.2622, 0.5545, 0.2622, 0.5545, 0.2943, 0.5559, 0.2959, 0.6108, 0.2608, 0.5224, 0.2622, 0.5545, 0.2237, 0.5545, 0.2237, 0.5545, 0.2244, 0.5187, 0.2608, 0.5224, 0.2233, 0.5939, 0.1908, 0.6637, 0.1848, 0.5938, 0.1642, 0.6614, 0.1492, 0.591, 0.1848, 0.5938, 0.1498, 0.5622, 0.1849, 0.5554, 0.1848, 0.5938, 0.1848, 0.5938, 0.1492, 0.591, 0.1498, 0.5622, 0.1908, 0.6637, 0.1642, 0.6614, 0.1848, 0.5938, 0.1492, 0.591, 0.1642, 0.6614, 0.1487, 0.6562, 0.223, 0.6599, 0.2633, 0.5977, 0.285, 0.6507, 0.1908, 0.6637, 0.2233, 0.5939, 0.223, 0.6599, 0.2233, 0.5939, 0.2237, 0.5545, 0.2622, 0.5545, 0.2622, 0.5545, 0.2633, 0.5977, 0.2233, 0.5939, 0.2633, 0.5977, 0.223, 0.6599, 0.2233, 0.5939, 0.1672, 0.2507, 0.1164, 0.254, 0.1265, 0.2972, 0.1265, 0.2972, 0.158, 0.2934, 0.1672, 0.2507, 0.01644, 0.366, 0.05163, 0.3671, 0.05387, 0.3054, 0.05387, 0.3054, 0.01165, 0.3032, 0.01644, 0.366, 0.0008104, 0.3014, 0.01165, 0.3032, 0.01349, 0.2247, 0.01349, 0.2247, -0.0005422, 0.2288, 0.0008104, 0.3014, 0.0004703, 0.4863, 0.01162, 0.4853, 0.01781, 0.4285, 0.01781, 0.4285, 0.001892, 0.4265, 0.0004703, 0.4863, 0.01644, 0.366, 0.001691, 0.3624, 0.001892, 0.4265, 0.001892, 0.4265, 0.01781, 0.4285, 0.01644, 0.366, 0.4725, 0.6432, 0.4461, 0.6449, 0.4653, 0.5555, 0.4653, 0.5555, 0.4826, 0.5246, 0.4725, 0.6432, 0.4826, 0.5246, 0.4653, 0.5555, 0.487, 0.4838, 0.494, 0.6639, 0.4725, 0.6432, 0.4963, 0.6127, 0.4963, 0.6127, 0.4725, 0.6432, 0.4826, 0.5246, 0.4826, 0.5246, 0.4953, 0.5121, 0.4963, 0.6127, 0.4953, 0.5121, 0.4826, 0.5246, 0.487, 0.4838, 0.4461, 0.6449, 0.4433, 0.5528, 0.4653, 0.5555, 0.4653, 0.5555, 0.4433, 0.5528, 0.4427, 0.472, 0.4427, 0.472, 0.487, 0.4838, 0.4653, 0.5555, 0.4869, 0.3666, 0.441, 0.3755, 0.4444, 0.3286, 0.4444, 0.3286, 0.4869, 0.3264, 0.4869, 0.3666, 0.441, 0.3755, 0.4155, 0.4036, 0.4087, 0.346, 0.4087, 0.346, 0.4444, 0.3286, 0.441, 0.3755, 0.4087, 0.346, 0.4155, 0.4036, 0.3758, 0.401, 0.3758, 0.401, 0.3656, 0.3333, 0.4087, 0.346, 0.3656, 0.3333, 0.3758, 0.401, 0.3511, 0.4011, 0.3511, 0.4011, 0.3121, 0.4049, 0.3101, 0.3331, 0.3101, 0.3331, 0.3656, 0.3333, 0.3511, 0.4011, 0.3855, 0.8732, 0.362, 0.8923, 0.3709, 0.932, 0.3709, 0.932, 0.362, 0.8923, 0.3644, 0.9885, 0.4012, 0.8182, 0.4179, 0.8819, 0.4029, 0.8483, 0.4029, 0.8483, 0.4179, 0.8819, 0.3931, 0.8724, 0.3365, 0.6905, 0.352, 0.7898, 0.373, 0.7536, 0.3365, 0.6905, 0.3493, 0.6682, 0.373, 0.7536, 0.9425, 0.3116, 0.938, 0.3738, 0.949, 0.3722, 0.949, 0.3722, 0.9351, 0.4157, 0.9493, 0.4194, 0.9351, 0.4157, 0.949, 0.3722, 0.938, 0.3738, 0.9493, 0.4194, 0.9337, 0.4571, 0.948, 0.4636, 0.9337, 0.4571, 0.9493, 0.4194, 0.9351, 0.4157, 0.9815, 0.4514, 0.9779, 0.4664, 0.9859, 0.4956, 0.9779, 0.4664, 0.9815, 0.4514, 0.9792, 0.4173, 0.9753, 0.3071, 0.949, 0.3722, 0.9713, 0.3532, 0.949, 0.3722, 0.9753, 0.3071, 0.9425, 0.3116, 0.9713, 0.3532, 0.9493, 0.4194, 0.9792, 0.4173, 0.9493, 0.4194, 0.9713, 0.3532, 0.949, 0.3722, 0.9792, 0.4173, 0.948, 0.4636, 0.9779, 0.4664, 0.948, 0.4636, 0.9792, 0.4173, 0.9493, 0.4194, 0.9508, 0.4957, 0.9337, 0.4571, 0.9326, 0.4951, 0.9337, 0.4571, 0.9508, 0.4957, 0.948, 0.4636, 0.954, 0.5296, 0.9326, 0.4951, 0.9328, 0.5311, 0.9326, 0.4951, 0.954, 0.5296, 0.9508, 0.4957, 0.9859, 0.4956, 0.9779, 0.4664, 0.9812, 0.4966, 0.9779, 0.4664, 0.9508, 0.4957, 0.9812, 0.4966, 0.9508, 0.4957, 0.9779, 0.4664, 0.948, 0.4636, 0.954, 0.5296, 0.9812, 0.4966, 0.9508, 0.4957, 0.9812, 0.4966, 0.954, 0.5296, 0.9826, 0.5365, 0.9541, 0.5661, 0.9328, 0.5311, 0.9323, 0.5709, 0.9328, 0.5311, 0.9541, 0.5661, 0.954, 0.5296, 0.9826, 0.5365, 0.9541, 0.5661, 0.9822, 0.5739, 0.9541, 0.5661, 0.9826, 0.5365, 0.954, 0.5296, 0.9859, 0.5369, 0.9822, 0.5739, 0.9855, 0.5759, 0.9822, 0.5739, 0.9859, 0.5369, 0.9826, 0.5365, 0.9859, 0.5369, 0.9812, 0.4966, 0.9826, 0.5365, 0.9812, 0.4966, 0.9859, 0.5369, 0.9859, 0.4956, 0.9815, 0.4514, 0.9829, 0.4146, 0.9792, 0.4173, 0.9541, 0.5661, 0.9849, 0.6269, 0.9822, 0.5739, 0.9849, 0.6269, 0.9541, 0.5661, 0.9504, 0.6214, 0.9378, 0.6061, 0.9541, 0.5661, 0.9323, 0.5709, 0.9541, 0.5661, 0.9378, 0.6061, 0.9504, 0.6214, 0.9829, 0.4146, 0.9713, 0.3532, 0.9792, 0.4173, 0.9713, 0.3532, 0.9829, 0.4146, 0.9744, 0.3556, 0.9744, 0.3556, 0.9753, 0.3071, 0.9713, 0.3532, 0.9753, 0.3071, 0.9744, 0.3556, 0.9763, 0.3057, 0.9753, 0.3071, 0.9569, 0.254, 0.9425, 0.3116, 0.9569, 0.254, 0.9753, 0.3071, 0.9812, 0.248, 0.9753, 0.3071, 0.9425, 0.3116, 0.9569, 0.254, 0.9753, 0.3071, 0.9763, 0.3057, 0.9744, 0.3556, 0.9744, 0.3556, 0.9713, 0.3532, 0.9753, 0.3071, 0.9713, 0.3532, 0.9744, 0.3556, 0.9829, 0.4146, 0.9829, 0.4146, 0.9792, 0.4173, 0.9713, 0.3532, 0.9815, 0.4514, 0.9792, 0.4173, 0.9829, 0.4146, 0.9812, 0.5242, 0.9859, 0.5232, 0.9859, 0.6383, 0.9859, 0.6383, 0.9826, 0.6379, 0.9812, 0.5242, 0.9812, 0.5242, 0.9826, 0.6379, 0.954, 0.631, 0.954, 0.631, 0.9508, 0.5234, 0.9812, 0.5242, 0.9508, 0.5234, 0.948, 0.4636, 0.9779, 0.4664, 0.9779, 0.4664, 0.9812, 0.5242, 0.9508, 0.5234, 0.9859, 0.5232, 0.9812, 0.5242, 0.9779, 0.4664, 0.9337, 0.4571, 0.948, 0.4636, 0.9508, 0.5234, 0.9508, 0.5234, 0.9326, 0.5228, 0.9337, 0.4571, 0.948, 0.4636, 0.9493, 0.4194, 0.9792, 0.4173, 0.9792, 0.4173, 0.9779, 0.4664, 0.948, 0.4636, 0.949, 0.3722, 0.9425, 0.3116, 0.9753, 0.3071, 0.9753, 0.3071, 0.9713, 0.3532, 0.949, 0.3722, 0.9779, 0.4664, 0.9792, 0.4173, 0.9815, 0.4514, 0.9815, 0.4514, 0.9859, 0.5232, 0.9779, 0.4664, 0.9337, 0.4571, 0.9351, 0.4157, 0.9493, 0.4194, 0.9493, 0.4194, 0.948, 0.4636, 0.9337, 0.4571, 0.9425, 0.3116, 0.949, 0.3722, 0.938, 0.3738, 0.954, 0.631, 0.9403, 0.5616, 0.9508, 0.5234, 0.9403, 0.5616, 0.9326, 0.5228, 0.9508, 0.5234, 0.9812, 0.248, 0.9753, 0.3071, 0.9569, 0.254, 0.9753, 0.3071, 0.9812, 0.248, 0.9788, 0.2767, 0.9753, 0.3071, 0.9788, 0.2767, 0.9763, 0.3057, 0.9763, 0.3057, 0.9782, 0.2834, 0.9753, 0.3071, 0.9782, 0.2834, 0.9812, 0.248, 0.9753, 0.3071, 0.643, 0.7159, 0.6412, 0.7607, 0.6505, 0.7567, 0.6549, 0.7091, 0.643, 0.7159, 0.6505, 0.7567, 0.6953, 0.8272, 0.685, 0.8455, 0.7047, 0.8432, 0.7086, 0.7918, 0.7253, 0.8242, 0.7409, 0.7859, 0.7409, 0.7859, 0.7236, 0.755, 0.7086, 0.7918, 0.7002, 0.7492, 0.7079, 0.7304, 0.6815, 0.7107, 0.7002, 0.7492, 0.6905, 0.7762, 0.7086, 0.7918, 0.7047, 0.8432, 0.7253, 0.8242, 0.7086, 0.7918, 0.7086, 0.7918, 0.6953, 0.8272, 0.7047, 0.8432, 0.6855, 0.795, 0.6905, 0.7762, 0.6735, 0.7638, 0.6855, 0.795, 0.6807, 0.8136, 0.6953, 0.8272, 0.6549, 0.7091, 0.6505, 0.7567, 0.6735, 0.7638, 0.6735, 0.7638, 0.6815, 0.7107, 0.6549, 0.7091, 0.6505, 0.7567, 0.6505, 0.7984, 0.6669, 0.804, 0.6669, 0.804, 0.6735, 0.7638, 0.6505, 0.7567, 0.6412, 0.7607, 0.6454, 0.795, 0.6505, 0.7984, 0.6505, 0.7984, 0.6505, 0.7567, 0.6412, 0.7607, 0.7087, 0.7275, 0.7094, 0.7249, 0.6828, 0.7052, 0.7087, 0.7275, 0.7079, 0.7304, 0.7236, 0.755, 0.7409, 0.7859, 0.7453, 0.7852, 0.7258, 0.7517, 0.7258, 0.7517, 0.7236, 0.755, 0.7409, 0.7859, 0.6549, 0.7091, 0.6531, 0.703, 0.6414, 0.7085, 0.6414, 0.7085, 0.643, 0.7159, 0.6549, 0.7091, 0.6815, 0.7107, 0.6828, 0.7052, 0.6531, 0.703, 0.6531, 0.703, 0.6549, 0.7091, 0.6815, 0.7107, 0.6774, 0.8266, 0.6807, 0.8136, 0.6669, 0.804, 0.6774, 0.8266, 0.6731, 0.8415, 0.685, 0.8455, 0.6669, 0.804, 0.6505, 0.7984, 0.6573, 0.8283, 0.6505, 0.7984, 0.6454, 0.795, 0.6573, 0.8283, 0.7251, 0.8732, 0.7262, 0.8587, 0.7282, 0.859, 0.6404, 0.8674, 0.6521, 0.8598, 0.6487, 0.9072, 0.6487, 0.9072, 0.6395, 0.9117, 0.6404, 0.8674, 0.6943, 0.9738, 0.7039, 0.9889, 0.6845, 0.9925, 0.7068, 0.9378, 0.7208, 0.9005, 0.7385, 0.9298, 0.7385, 0.9298, 0.7239, 0.9687, 0.7068, 0.9378, 0.7068, 0.9378, 0.6886, 0.9237, 0.6976, 0.8964, 0.6783, 0.8596, 0.7048, 0.8773, 0.6976, 0.8964, 0.7039, 0.9889, 0.6943, 0.9738, 0.7068, 0.9378, 0.7068, 0.9378, 0.7239, 0.9687, 0.7039, 0.9889, 0.6943, 0.9738, 0.6796, 0.9614, 0.684, 0.9426, 0.6716, 0.9126, 0.6886, 0.9237, 0.684, 0.9426, 0.6521, 0.8598, 0.6783, 0.8596, 0.6716, 0.9126, 0.6716, 0.9126, 0.6487, 0.9072, 0.6521, 0.8598, 0.6487, 0.9072, 0.6716, 0.9126, 0.6658, 0.9528, 0.6658, 0.9528, 0.6495, 0.9484, 0.6487, 0.9072, 0.6395, 0.9117, 0.6487, 0.9072, 0.6495, 0.9484, 0.6495, 0.9484, 0.6444, 0.9454, 0.6395, 0.9117, 0.7208, 0.9005, 0.7048, 0.8773, 0.7056, 0.8743, 0.6796, 0.8541, 0.7062, 0.8717, 0.7056, 0.8743, 0.7385, 0.9298, 0.7208, 0.9005, 0.723, 0.8971, 0.723, 0.8971, 0.7429, 0.9288, 0.7385, 0.9298, 0.6521, 0.8598, 0.6404, 0.8674, 0.6387, 0.8602, 0.6387, 0.8602, 0.6502, 0.8539, 0.6521, 0.8598, 0.6783, 0.8596, 0.6521, 0.8598, 0.6502, 0.8539, 0.6502, 0.8539, 0.6796, 0.8541, 0.6783, 0.8596, 0.6845, 0.9925, 0.6726, 0.9894, 0.6766, 0.9744, 0.6658, 0.9528, 0.6796, 0.9614, 0.6766, 0.9744, 0.6658, 0.9528, 0.6568, 0.9774, 0.6495, 0.9484, 0.6495, 0.9484, 0.6568, 0.9774, 0.6444, 0.9454, 0.7282, 0.859, 0.7262, 0.8587, 0.7251, 0.8732, 0.7002, 0.7492, 0.7236, 0.755, 0.7079, 0.7304, 0.7086, 0.7918, 0.7236, 0.755, 0.7002, 0.7492, 0.7002, 0.7492, 0.6735, 0.7638, 0.6905, 0.7762, 0.6815, 0.7107, 0.6735, 0.7638, 0.7002, 0.7492, 0.6855, 0.795, 0.7086, 0.7918, 0.6905, 0.7762, 0.6953, 0.8272, 0.7086, 0.7918, 0.6855, 0.795, 0.6855, 0.795, 0.6669, 0.804, 0.6807, 0.8136, 0.6735, 0.7638, 0.6669, 0.804, 0.6855, 0.795, 0.7087, 0.7275, 0.7258, 0.7517, 0.7094, 0.7249, 0.7236, 0.755, 0.7258, 0.7517, 0.7087, 0.7275, 0.7087, 0.7275, 0.6815, 0.7107, 0.7079, 0.7304, 0.6828, 0.7052, 0.6815, 0.7107, 0.7087, 0.7275, 0.6774, 0.8266, 0.6953, 0.8272, 0.6807, 0.8136, 0.685, 0.8455, 0.6953, 0.8272, 0.6774, 0.8266, 0.6774, 0.8266, 0.6573, 0.8283, 0.6731, 0.8415, 0.6669, 0.804, 0.6573, 0.8283, 0.6774, 0.8266, 0.7282, 0.859, 0.7349, 0.8593, 0.7251, 0.8732, 0.7349, 0.8593, 0.7326, 0.9026, 0.7251, 0.8732, 0.7326, 0.9026, 0.7349, 0.8593, 0.7418, 0.8566, 0.7326, 0.9026, 0.7418, 0.8566, 0.7476, 0.9039, 0.6976, 0.8964, 0.6886, 0.9237, 0.6783, 0.8596, 0.6886, 0.9237, 0.6716, 0.9126, 0.6783, 0.8596, 0.6976, 0.8964, 0.7048, 0.8773, 0.7068, 0.9378, 0.7048, 0.8773, 0.7208, 0.9005, 0.7068, 0.9378, 0.684, 0.9426, 0.6796, 0.9614, 0.6716, 0.9126, 0.6796, 0.9614, 0.6658, 0.9528, 0.6716, 0.9126, 0.684, 0.9426, 0.6886, 0.9237, 0.6943, 0.9738, 0.6886, 0.9237, 0.7068, 0.9378, 0.6943, 0.9738, 0.7056, 0.8743, 0.7048, 0.8773, 0.6796, 0.8541, 0.7048, 0.8773, 0.6783, 0.8596, 0.6796, 0.8541, 0.7056, 0.8743, 0.7062, 0.8717, 0.7208, 0.9005, 0.7062, 0.8717, 0.723, 0.8971, 0.7208, 0.9005, 0.6766, 0.9744, 0.6726, 0.9894, 0.6658, 0.9528, 0.6726, 0.9894, 0.6568, 0.9774, 0.6658, 0.9528, 0.6766, 0.9744, 0.6796, 0.9614, 0.6845, 0.9925, 0.6796, 0.9614, 0.6943, 0.9738, 0.6845, 0.9925, 0.7282, 0.859, 0.7278, 0.8372, 0.7262, 0.8587, 0.7282, 0.859, 0.7326, 0.9026, 0.7349, 0.8593, 0.7251, 0.8732, 0.7326, 0.9026, 0.7282, 0.859, 0.7349, 0.8593, 0.7476, 0.9039, 0.7418, 0.8566, 0.7326, 0.9026, 0.7476, 0.9039, 0.7349, 0.8593, 0.733, 0.8373, 0.7371, 0.8189, 0.7361, 0.8378, 0.7282, 0.859, 0.733, 0.8373, 0.7361, 0.8378, 0.7349, 0.8593, 0.7361, 0.8378, 0.7371, 0.8189, 0.7394, 0.8373, 0.7349, 0.8593, 0.7361, 0.8378, 0.7394, 0.8373, 0.7418, 0.8566, 0.7361, 0.8383, 0.7371, 0.8189, 0.7328, 0.8382, 0.7349, 0.8593, 0.7361, 0.8383, 0.7328, 0.8382, 0.7282, 0.859, 0.7394, 0.8373, 0.7371, 0.8189, 0.7361, 0.8383, 0.7418, 0.8566, 0.7394, 0.8373, 0.7361, 0.8383, 0.7349, 0.8593, 0.7305, 0.8429, 0.7371, 0.8189, 0.733, 0.8373, 0.7262, 0.8587, 0.7305, 0.8429, 0.733, 0.8373, 0.7282, 0.859, 0.7371, 0.8189, 0.7305, 0.8429, 0.7278, 0.8372, 0.7305, 0.8429, 0.7262, 0.8587, 0.7278, 0.8372, 0.7282, 0.859, 0.7328, 0.8382, 0.7278, 0.8372, 0.7328, 0.8382, 0.7371, 0.8189, 0.7278, 0.8372, 0.949, 0.3722, 0.9713, 0.3532, 0.9792, 0.4173, 0.949, 0.3722, 0.9792, 0.4173, 0.9493, 0.4194, 0.938, 0.3738, 0.949, 0.3722, 0.9493, 0.4194, 0.938, 0.3738, 0.9493, 0.4194, 0.9351, 0.4157, 0.3652, 0.1802, 0.3081, 0.2556, 0.3671, 0.251, 0.3081, 0.2556, 0.3652, 0.1802, 0.3095, 0.1893, 0.4081, 0.2524, 0.3652, 0.1802, 0.3671, 0.251, 0.3652, 0.1802, 0.4081, 0.2524, 0.4066, 0.171, 0.4399, 0.1624, 0.4846, 0.2555, 0.4852, 0.1881, 0.4846, 0.2555, 0.4399, 0.1624, 0.4427, 0.2541, 0.4399, 0.1624, 0.4081, 0.2524, 0.4427, 0.2541, 0.4081, 0.2524, 0.4399, 0.1624, 0.4066, 0.171, 0.3652, 0.1802, 0.3081, 0.2556, 0.3095, 0.1893, 0.3081, 0.2556, 0.3652, 0.1802, 0.3671, 0.251, 0.4081, 0.2524, 0.3652, 0.1802, 0.4066, 0.171, 0.3652, 0.1802, 0.4081, 0.2524, 0.3671, 0.251, 0.4399, 0.1624, 0.4846, 0.2555, 0.4427, 0.2541, 0.4846, 0.2555, 0.4399, 0.1624, 0.4852, 0.1881, 0.4399, 0.1624, 0.4081, 0.2524, 0.4066, 0.171, 0.4081, 0.2524, 0.4399, 0.1624, 0.4427, 0.2541, 0.9703, 0.07945, 0.9239, 0.09381, 0.9338, 0.04343, 0.9575, 0.03682, 0.9703, 0.07945, 0.9338, 0.04343, 0.9575, 0.03682, 0.9338, 0.04343, 0.9244, 0.00968, 0.9244, 0.00968, 0.9651, 0.007322, 0.9575, 0.03682, 0.9703, 0.07945, 0.9575, 0.03682, 0.9651, 0.007322, 1.0, 0.08419, 0.9703, 0.07945, 0.9651, 0.007322, 0.9306, 0.144, 0.9639, 0.1294, 0.9756, 0.1705, 0.9756, 0.1705, 0.9239, 0.1753, 0.9306, 0.144, 0.9306, 0.144, 0.9239, 0.1753, 0.8998, 0.0935, 0.8998, 0.0935, 0.9239, 0.09381, 0.9306, 0.144, 0.9239, 0.09381, 0.9703, 0.07945, 0.9639, 0.1294, 0.9639, 0.1294, 0.9306, 0.144, 0.9239, 0.09381, 0.9639, 0.1294, 0.9703, 0.07945, 1.0, 0.08419, 1.0, 0.08419, 0.9756, 0.1705, 0.9639, 0.1294, 0.9239, 0.09381, 0.8998, 0.0935, 0.9244, 0.00968, 0.9244, 0.00968, 0.9338, 0.04343, 0.9239, 0.09381, 0.9703, 0.07945, 0.9575, 0.03682, 0.9338, 0.04343, 0.9338, 0.04343, 0.9239, 0.09381, 0.9703, 0.07945, 0.9239, 0.09381, 0.9306, 0.144, 0.9639, 0.1294, 0.9639, 0.1294, 0.9703, 0.07945, 0.9239, 0.09381, 0.8791, 0.6213, 0.8729, 0.5803, 0.8854, 0.5951, 0.8553, 0.6148, 0.8791, 0.6213, 0.863, 0.6271, 0.8791, 0.6213, 0.8553, 0.6148, 0.8729, 0.5803, 0.8553, 0.6148, 0.8576, 0.5887, 0.8729, 0.5803, 0.8579, 0.3416, 0.8648, 0.3928, 0.8318, 0.3293, 0.8318, 0.3293, 0.8648, 0.3928, 0.8337, 0.3926, 0.8648, 0.3928, 0.8648, 0.4656, 0.8337, 0.3926, 0.8337, 0.3926, 0.8648, 0.4656, 0.8337, 0.4593, 0.8337, 0.4593, 0.8648, 0.4656, 0.8318, 0.5262, 0.8648, 0.4656, 0.8648, 0.5355, 0.8318, 0.5262, 0.8318, 0.5262, 0.8648, 0.5355, 0.8318, 0.5781, 0.8648, 0.5355, 0.8576, 0.5887, 0.8318, 0.5781, 0.8318, 0.5781, 0.8576, 0.5887, 0.8318, 0.6124, 0.8576, 0.5887, 0.8553, 0.6148, 0.8318, 0.6124, 0.8553, 0.6148, 0.8562, 0.6394, 0.8318, 0.6124, 0.8318, 0.6124, 0.8562, 0.6394, 0.8303, 0.64, 0.8052, 0.4646, 0.7695, 0.5223, 0.7725, 0.4646, 0.7695, 0.5223, 0.7366, 0.5226, 0.7725, 0.4646, 0.7366, 0.5226, 0.7396, 0.4646, 0.7725, 0.4646, 0.7396, 0.4646, 0.7366, 0.4065, 0.7725, 0.4646, 0.7366, 0.4065, 0.7695, 0.4068, 0.7725, 0.4646, 0.7725, 0.4646, 0.7695, 0.4068, 0.8052, 0.4646, 0.7695, 0.4068, 0.8023, 0.407, 0.8052, 0.4646, 0.8052, 0.4646, 0.8023, 0.407, 0.8337, 0.4593, 0.8023, 0.407, 0.8337, 0.3926, 0.8337, 0.4593, 0.7695, 0.5223, 0.8052, 0.4646, 0.8022, 0.5226, 0.8052, 0.4646, 0.8337, 0.4593, 0.8022, 0.5226, 0.8337, 0.4593, 0.8318, 0.5262, 0.8022, 0.5226, 0.8318, 0.5262, 0.7992, 0.5753, 0.8022, 0.5226, 0.7992, 0.5753, 0.7665, 0.5689, 0.8022, 0.5226, 0.8022, 0.5226, 0.7665, 0.5689, 0.7695, 0.5223, 0.7665, 0.5689, 0.7336, 0.5679, 0.7695, 0.5223, 0.7695, 0.5223, 0.7336, 0.5679, 0.7366, 0.5226, 0.7336, 0.5679, 0.7174, 0.4646, 0.7366, 0.5226, 0.7366, 0.5226, 0.7174, 0.4646, 0.7396, 0.4646, 0.7396, 0.4646, 0.7174, 0.4646, 0.7366, 0.4065, 0.7174, 0.4646, 0.7336, 0.3612, 0.7366, 0.4065, 0.7366, 0.4065, 0.7336, 0.3612, 0.7695, 0.4068, 0.7336, 0.3612, 0.7665, 0.3603, 0.7695, 0.4068, 0.7695, 0.4068, 0.7665, 0.3603, 0.8023, 0.407, 0.7665, 0.3603, 0.7992, 0.3538, 0.8023, 0.407, 0.8023, 0.407, 0.7992, 0.3538, 0.8337, 0.3926, 0.7992, 0.3538, 0.8318, 0.3293, 0.8337, 0.3926, 0.8318, 0.5262, 0.8318, 0.5781, 0.7992, 0.5753, 0.7992, 0.5753, 0.8318, 0.5781, 0.7992, 0.6124, 0.8318, 0.5781, 0.8318, 0.6124, 0.7992, 0.6124, 0.8318, 0.6124, 0.8303, 0.64, 0.7992, 0.6124, 0.8303, 0.64, 0.7992, 0.6495, 0.7992, 0.6124, 0.7992, 0.6495, 0.7665, 0.6124, 0.7992, 0.6124, 0.7992, 0.6124, 0.7665, 0.6124, 0.7992, 0.5753, 0.7992, 0.5753, 0.7665, 0.6124, 0.7665, 0.5689, 0.7665, 0.6124, 0.7336, 0.6124, 0.7665, 0.5689, 0.7665, 0.5689, 0.7336, 0.6124, 0.7336, 0.5679, 0.7336, 0.5679, 0.7336, 0.6124, 0.7174, 0.6119, 0.7174, 0.6119, 0.7336, 0.6124, 0.7336, 0.6569, 0.7336, 0.6569, 0.7336, 0.6124, 0.7665, 0.656, 0.7336, 0.6124, 0.7665, 0.6124, 0.7665, 0.656, 0.7665, 0.656, 0.7665, 0.6124, 0.7992, 0.6495, 0.6239, 0.4728, 0.5941, 0.5029, 0.6239, 0.5029, 0.5539, 0.4198, 0.5432, 0.379, 0.5886, 0.3701, 0.59, 0.3585, 0.59, 0.3583, 0.5998, 0.3393, 0.5826, 0.3638, 0.5941, 0.3465, 0.5941, 0.3638, 0.5941, 0.3638, 0.5941, 0.3465, 0.6239, 0.3638, 0.5941, 0.3638, 0.6239, 0.3638, 0.5941, 0.4185, 0.5941, 0.4185, 0.6239, 0.3638, 0.6239, 0.4185, 0.5941, 0.4185, 0.6239, 0.4185, 0.5941, 0.4655, 0.5941, 0.4655, 0.6239, 0.4185, 0.6239, 0.4655, 0.5941, 0.4655, 0.6239, 0.4655, 0.5941, 0.4728, 0.6239, 0.4655, 0.6239, 0.4728, 0.5941, 0.4728, 0.5941, 0.4728, 0.6239, 0.4728, 0.5941, 0.5029, 0.5941, 0.5029, 0.6239, 0.4728, 0.6239, 0.5029, 0.5941, 0.5029, 0.6239, 0.5029, 0.6239, 0.5162, 0.6239, 0.5162, 0.6239, 0.5029, 0.5941, 0.5029, 0.6239, 0.5162, 0.5941, 0.5029, 0.5941, 0.5162, 0.5941, 0.5162, 0.5941, 0.5029, 0.5825, 0.5029, 0.5941, 0.5162, 0.5825, 0.5029, 0.5941, 0.5162, 0.5998, 0.5273, 0.5899, 0.5126, 0.5899, 0.5126, 0.5941, 0.3638, 0.5941, 0.4185, 0.5826, 0.3638, 0.5826, 0.3638, 0.5941, 0.4185, 0.5825, 0.42, 0.5886, 0.3701, 0.5887, 0.4196, 0.5539, 0.4198, 0.5539, 0.4198, 0.5887, 0.4196, 0.5539, 0.4646, 0.5539, 0.4646, 0.5887, 0.4196, 0.5887, 0.4645, 0.5539, 0.4646, 0.5887, 0.4645, 0.554, 0.4759, 0.554, 0.4759, 0.5887, 0.4645, 0.5888, 0.4757, 0.554, 0.4759, 0.5888, 0.4757, 0.5541, 0.5227, 0.5541, 0.5227, 0.5888, 0.4757, 0.5888, 0.5224, 0.5899, 0.5126, 0.5899, 0.5126, 0.5998, 0.5273, 0.5941, 0.5162, 0.5825, 0.5029, 0.5941, 0.5162, 0.5941, 0.5162, 0.5825, 0.5029, 0.5941, 0.5029, 0.5941, 0.5162, 0.5941, 0.5029, 0.6239, 0.5162, 0.5825, 0.5029, 0.5825, 0.4728, 0.5941, 0.5029, 0.5941, 0.5029, 0.5825, 0.4728, 0.5941, 0.4728, 0.5941, 0.4728, 0.5825, 0.4728, 0.5825, 0.4655, 0.5941, 0.4728, 0.5825, 0.4655, 0.5941, 0.4655, 0.5941, 0.4655, 0.5825, 0.4655, 0.5825, 0.42, 0.5941, 0.4655, 0.5825, 0.42, 0.5941, 0.4185, 0.5888, 0.5224, 0.5888, 0.4757, 0.5541, 0.5227, 0.5541, 0.5227, 0.5888, 0.4757, 0.554, 0.4759, 0.554, 0.4759, 0.5888, 0.4757, 0.5887, 0.4645, 0.554, 0.4759, 0.5887, 0.4645, 0.5539, 0.4646, 0.5539, 0.4646, 0.5887, 0.4645, 0.5887, 0.4196, 0.5539, 0.4646, 0.5887, 0.4196, 0.5539, 0.4198, 0.5539, 0.4198, 0.5887, 0.4196, 0.5886, 0.3701, 0.5539, 0.4198, 0.5886, 0.3701, 0.5432, 0.379, 0.59, 0.3583, 0.59, 0.3585, 0.5998, 0.3393, 0.5941, 0.3465, 0.5826, 0.3638, 0.5941, 0.3638, 0.5941, 0.3465, 0.5941, 0.3638, 0.6239, 0.3638, 0.6239, 0.3638, 0.5941, 0.3638, 0.5941, 0.4185, 0.6239, 0.3638, 0.5941, 0.4185, 0.6239, 0.4185, 0.6239, 0.4185, 0.5941, 0.4185, 0.5941, 0.4655, 0.6239, 0.4185, 0.5941, 0.4655, 0.6239, 0.4655, 0.6239, 0.4655, 0.5941, 0.4655, 0.5941, 0.4728, 0.5941, 0.4728, 0.6239, 0.4728, 0.6239, 0.4655, 0.6239, 0.4728, 0.5941, 0.4728, 0.5941, 0.5029, 0.5941, 0.3638, 0.5826, 0.3638, 0.5941, 0.4185, 0.5941, 0.4185, 0.5826, 0.3638, 0.5825, 0.42, 0.5941, 0.4185, 0.5825, 0.42, 0.5941, 0.4655, 0.5941, 0.4655, 0.5825, 0.42, 0.5825, 0.4655, 0.5941, 0.4655, 0.5825, 0.4655, 0.5941, 0.4728, 0.5941, 0.4728, 0.5825, 0.4655, 0.5825, 0.4728, 0.5941, 0.4728, 0.5825, 0.4728, 0.5941, 0.5029, 0.5941, 0.5029, 0.5825, 0.4728, 0.5825, 0.5029, 0.5941, 0.3465, 0.6239, 0.3638, 0.6239, 0.3465, 0.6239, 0.3465, 0.6239, 0.3638, 0.5941, 0.3465, 0.5894, 0.5052, 0.5894, 0.5052, 0.6127, 0.5052, 0.6127, 0.5052, 0.5894, 0.5052, 0.6127, 0.5052, 0.6127, 0.5052, 0.6127, 0.5052, 0.5894, 0.5052, 0.6127, 0.5052, 0.5894, 0.5052, 0.5894, 0.5052, 0.5728, 0.5646, 0.5815, 0.5645, 0.5698, 0.5474, 0.5698, 0.5474, 0.5815, 0.5645, 0.5842, 0.5598, 0.5698, 0.5474, 0.5842, 0.5598, 0.5842, 0.5474, 0.5698, 0.5474, 0.5842, 0.5474, 0.5842, 0.535, 0.5698, 0.5474, 0.5842, 0.535, 0.5815, 0.5302, 0.5698, 0.5474, 0.5815, 0.5302, 0.5728, 0.5302, 0.5698, 0.5474, 0.5728, 0.5302, 0.5658, 0.5302, 0.5698, 0.5474, 0.5658, 0.5302, 0.5647, 0.5302, 0.5698, 0.5474, 0.5647, 0.5302, 0.56, 0.5302, 0.5698, 0.5474, 0.56, 0.5302, 0.5581, 0.535, 0.5698, 0.5474, 0.5581, 0.535, 0.5581, 0.5474, 0.5698, 0.5474, 0.5581, 0.5474, 0.5581, 0.5598, 0.5698, 0.5474, 0.5581, 0.5598, 0.56, 0.5646, 0.5698, 0.5474, 0.56, 0.5646, 0.5647, 0.5646, 0.5698, 0.5474, 0.5647, 0.5646, 0.5658, 0.5646, 0.5698, 0.5474, 0.5658, 0.5646, 0.5728, 0.5646, 0.1746, 0.05877, 0.1749, 0.06651, 0.1652, 0.07399, 0.1813, 0.06488, 0.1746, 0.05877, 0.1749, 0.06651, 0.1652, 0.07399, 0.1749, 0.06651, 0.1746, 0.05877, 0.1746, 0.05877, 0.1813, 0.06488, 0.1812, 0.053, 0.2517, 0.06482, 0.2516, 0.05293, 0.1812, 0.053, 0.2517, 0.06482, 0.1812, 0.053, 0.1813, 0.06488, 0.1653, 0.04077, 0.1652, 0.07399, 0.1746, 0.05877, 0.1746, 0.05877, 0.176, 0.04077, 0.1653, 0.04077, 0.1654, 0.0186, 0.1653, 0.04077, 0.176, 0.04077, 0.176, 0.04077, 0.1746, 0.05877, 0.1812, 0.053, 0.1654, 0.0186, 0.176, 0.04077, 0.2517, 0.04065, 0.2516, 0.01888, 0.1654, 0.0186, 0.2517, 0.04065, 0.1746, 0.05877, 0.1652, 0.07399, 0.1653, 0.04077, 0.1653, 0.04077, 0.176, 0.04077, 0.1746, 0.05877, 0.1812, 0.053, 0.1746, 0.05877, 0.176, 0.04077, 0.1812, 0.053, 0.176, 0.04077, 0.2517, 0.04065, 0.2516, 0.05293, 0.1812, 0.053, 0.2517, 0.04065, 0.4854, 0.08014, 0.4843, 0.04501, 0.4836, 0.09959, 0.4836, 0.09959, 0.4829, 0.1077, 0.4843, 0.04501, 0.4829, 0.1077, 0.4836, 0.09959, 0.4843, 0.04501, 0.4843, 0.04501, 0.4854, 0.08014, 0.4843, 0.04501, 0.4854, 0.08014, 0.4836, 0.09959, 0.4843, 0.04501, 0.4843, 0.04501, 0.4864, 0.02743, 0.4843, 0.04501, 0.176, 0.04077, 0.1654, 0.0186, 0.1654, 0.0186, 0.1654, 0.0186, 0.2516, 0.01888, 0.2517, 0.04065, 0.1654, 0.0186, 0.2517, 0.04065, 0.176, 0.04077, 0.2517, 0.06482, 0.1813, 0.06488, 0.1812, 0.053, 0.2517, 0.06482, 0.1812, 0.053, 0.2516, 0.05293, 0.1746, 0.05877, 0.1812, 0.053, 0.1813, 0.06488, 0.1746, 0.05877, 0.1813, 0.06488, 0.1749, 0.06651, 0.1812, 0.053, 0.2516, 0.05293, 0.2517, 0.04065, 0.1812, 0.053, 0.2517, 0.04065, 0.176, 0.04077, 0.2516, 0.05293, 0.2516, 0.05293, 0.2517, 0.04065, 0.1652, 0.07399, 0.1654, 0.03781, 0.1653, 0.04077, 0.1654, 0.03781, 0.1652, 0.07399, 0.1653, 0.04077, 0.01288, 0.06756, 0.03454, 0.1653, 0.002213, 0.08197, 0.01288, 0.06756, 0.002213, 0.08197, 0.003271, 0.05832, 0.01842, 0.1821, 0.002213, 0.08197, 0.03454, 0.1653, 0.01842, 0.1821, 0.03454, 0.1653, 0.0278, 0.1849, 0.266, 0.1237, 0.266, 0.1458, 0.35, 0.1444, 0.3501, 0.1255, 0.266, 0.1458, 0.266, 0.1237, 0.35, 0.1258, 0.35, 0.1444, 0.2577, 0.1474, 0.2577, 0.1634, 0.266, 0.1458, 0.266, 0.1237, 0.2577, 0.1634, 0.2576, 0.1476, 0.266, 0.1237, 0.266, 0.1458, 0.2577, 0.1474, 0.266, 0.1237, 0.2561, 0.09538, 0.2561, 0.09538, 0.266, 0.1237, 0.3503, 0.09919, 0.266, 0.1237, 0.3501, 0.1255, 0.3503, 0.09919, 0.35, 0.1258, 0.266, 0.1237, 0.3501, 0.09923, 0.266, 0.1237, 0.2561, 0.09541, 0.3501, 0.09923, 0.266, 0.1237, 0.2576, 0.1476, 0.2561, 0.09541, 0.263, 0.1525, 0.2427, 0.1511, 0.2371, 0.1267, 0.2573, 0.1418, 0.2574, 0.1633, 0.237, 0.1755, 0.2427, 0.1511, 0.263, 0.1525])
me_infantry.materials.append(mat_infantry)
me_infantry.use_remesh_preserve_volume = False
me_infantry.use_remesh_preserve_attributes = False
me_infantry.use_mirror_vertex_groups = False
me_infantry.update()
arm_scene_root = bpy.data.armatures.new('Scene Root')  # bones are not reproduced

# ---- objects
ob_scene_root = bpy.data.objects.new('Scene Root', arm_scene_root)
ob_infantry = bpy.data.objects.new('Infantry', me_infantry)

# ---- transforms, parenting, visibility, modifiers, constraints
ob_scene_root.location = (0.0, 0.0, 5.1)
ob_scene_root.lock_rotations_4d = False
ob_scene_root.empty_display_type = 'ARROWS'
ob_scene_root.lineart.crease_threshold = 0.0
ob_infantry.parent = ob_scene_root
ob_infantry.location = (0.0, 0.0, 0.0)
ob_infantry.lock_rotations_4d = False
ob_infantry.empty_display_type = 'ARROWS'
ob_infantry.hide_select = True
ob_infantry.lineart.crease_threshold = 0.0
_vg = ob_infantry.vertex_groups.new(name='Base HumanRForearm')
_vg.add([311, 314, 318, 319, 320, 321, 322, 323, 324, 325, 326, 327, 328, 329, 330, 343, 344], 1.0, 'REPLACE')
_vg = ob_infantry.vertex_groups.new(name='Base HumanLThigh')
_vg.add([98, 99, 101, 102, 105, 223, 224, 225, 226, 227, 228, 229, 230, 231, 232, 233, 239, 242, 243, 244, 245, 246, 247, 248, 249, 250, 563, 566, 567, 569, 570], 1.0, 'REPLACE')
_vg = ob_infantry.vertex_groups.new(name='Base HumanRUpperarm')
_vg.add([288, 291, 294, 296, 299, 303, 304, 305, 308, 309, 310, 311, 312, 313, 314, 315, 316, 317, 320, 329, 330, 331, 332, 333, 334, 335, 336, 337, 338, 434], 1.0, 'REPLACE')
_vg = ob_infantry.vertex_groups.new(name='Base HumanNeck1')
_vg = ob_infantry.vertex_groups.new(name='Base HumanRCalf')
_vg.add([348, 349, 350, 351, 352, 353, 354, 355, 356, 357, 370, 371, 373, 375, 377, 378, 385, 388, 389, 392, 395, 396, 397, 398, 399, 400, 401, 402, 403, 425, 426, 427], 1.0, 'REPLACE')
_vg = ob_infantry.vertex_groups.new(name='Base HumanLCalf')
_vg.add([186, 187, 188, 189, 190, 191, 192, 193, 194, 195, 208, 209, 211, 214, 215, 216, 223, 227, 233, 234, 235, 236, 237, 238, 239, 240, 241, 268, 269, 270], 1.0, 'REPLACE')
_vg = ob_infantry.vertex_groups.new(name='Base HumanRThigh')
_vg.add([101, 105, 242, 244, 248, 249, 250, 278, 279, 281, 385, 386, 387, 388, 389, 390, 391, 392, 393, 394, 395, 401, 404, 405, 406, 407, 558, 560, 561, 563, 567], 1.0, 'REPLACE')
_vg = ob_infantry.vertex_groups.new(name='Base HumanRFoot')
_vg.add([358, 359, 360, 361, 362, 363, 364, 365, 366, 367, 368, 369, 370, 371, 372, 373, 374, 375, 376, 377, 378, 379, 380, 381, 382, 383, 384], 1.0, 'REPLACE')
_vg = ob_infantry.vertex_groups.new(name='Base HumanLUpperarm')
_vg.add([117, 118, 122, 126, 131, 136, 137, 138, 142, 143, 144, 145, 146, 147, 148, 149, 150, 151, 154, 163, 164, 165, 166, 167, 168, 169, 170, 171, 172, 433, 440, 441, 448, 449], 1.0, 'REPLACE')
_vg = ob_infantry.vertex_groups.new(name='Base HumanSpine2')
_vg.add([38, 40, 41, 42, 45, 47, 57, 58, 74, 75, 76, 80, 109, 112, 113, 114, 115, 117, 118, 119, 120, 121, 122, 123, 126, 128, 129, 130, 131, 132, 133, 134, 135, 136, 137, 138, 142, 143, 165, 168, 169, 170, 171, 172, 173, 174, 175, 176, 177, 178, 179, 182, 183, 184, 185, 271, 272, 273, 274, 285, 287, 288, 290, 291, 292, 293, 294, 296, 298, 299, 300, 301, 302, 303, 304, 305, 308, 310, 332, 333, 335, 336, 337, 338, 339, 340, 341, 342, 345, 346, 347, 428, 429, 430, 431, 433, 434, 435, 436, 437, 438, 439, 440, 441, 442, 443, 444, 445, 446, 447, 448, 449, 450, 451, 452, 453, 454, 455, 456, 457, 458, 459, 471, 472, 591, 592, 593, 594, 595, 596, 597, 598, 599, 600, 601, 602, 603, 604, 605, 606, 607, 608, 609, 610, 611, 612, 613, 614, 615, 616, 617, 618, 619, 620, 621, 622, 623, 624, 625, 626, 627, 628, 629, 630, 631, 632, 633], 1.0, 'REPLACE')
_vg = ob_infantry.vertex_groups.new(name='Base HumanSpine1')
_vg.add([96, 97, 100, 103, 104, 106, 107, 108, 110, 111, 116, 124, 125, 127, 139, 140, 141, 275, 276, 277, 280, 282, 283, 284, 286, 289, 295, 297, 306, 307, 432, 435, 446, 454, 455, 459, 460, 461, 462, 463, 464, 465, 466, 467, 468, 469, 470, 471, 472, 473, 474, 475, 476, 477, 478, 479, 480, 481, 482, 483, 484, 485, 556, 557, 559, 562, 564, 565, 568, 571, 572], 1.0, 'REPLACE')
_vg = ob_infantry.vertex_groups.new(name='Base HumanLForearm')
_vg.add([145, 146, 152, 153, 154, 155, 156, 157, 158, 159, 160, 161, 162, 163, 164, 180, 181], 1.0, 'REPLACE')
_vg = ob_infantry.vertex_groups.new(name='Base HumanLFoot')
_vg.add([196, 197, 198, 199, 200, 201, 202, 203, 204, 205, 206, 207, 208, 209, 210, 211, 212, 213, 214, 215, 216, 217, 218, 219, 220, 221, 222], 1.0, 'REPLACE')
_vg = ob_infantry.vertex_groups.new(name='Base HumanPelvis')
_vg.add([97, 100, 280, 559, 568, 571, 573, 574, 575, 576, 577, 578, 579, 580, 581, 582, 583, 584, 585, 586, 587, 588, 589, 590, 634, 635, 636, 637, 638, 639, 640, 641, 642, 643, 644, 645, 646, 647, 648, 649, 650, 651, 652, 653, 654, 655, 656, 657, 658, 659, 660, 661, 662, 663, 664, 665, 666, 667, 668, 669, 670, 671, 672, 673, 674, 675, 676, 677, 678], 1.0, 'REPLACE')
_vg = ob_infantry.vertex_groups.new(name='Base HumanRibcage')
_vg = ob_infantry.vertex_groups.new(name='Base HumanNeck2')
_vg.add([38, 39, 43, 44, 45, 46, 47, 48, 49, 50, 51, 52, 53, 54, 55, 56, 58, 59, 60, 61, 62, 63, 64, 65, 66, 67, 68, 69, 70, 71, 72, 73, 74, 77, 78, 79, 80, 81, 82, 83, 84, 85, 86, 87, 88, 89, 90, 91, 92, 93, 94, 95, 179, 486, 487, 488, 489, 490, 491, 492, 493, 494, 495, 496, 497, 498, 499, 500, 501, 502, 503, 504, 505, 506, 507, 508, 509, 510, 511, 512, 513, 514, 515, 516, 517, 518, 519, 520, 521, 522, 523, 524, 525, 526, 527, 528, 529, 530, 531, 532, 533, 534, 535, 536, 537, 538, 539, 540, 541, 542, 543, 544, 545, 546, 547, 548, 549, 550, 551, 552, 553, 554, 555], 1.0, 'REPLACE')
_vg = ob_infantry.vertex_groups.new(name='Base HumanRCollarbone')
_vg.add([291, 293, 294, 302, 303, 304, 336, 337, 345], 1.0, 'REPLACE')
_vg = ob_infantry.vertex_groups.new(name='Base HumanLCollarbone')
_vg.add([118, 122, 123, 135, 136, 137, 170, 172, 183, 440, 441, 442, 443, 448, 449, 451, 452, 457], 1.0, 'REPLACE')
_vg = ob_infantry.vertex_groups.new(name='gun_bone')
_vg.add([0, 1, 2, 3, 4, 5, 6, 7, 8, 9, 10, 11, 12, 13, 14, 15, 16, 17, 18, 19, 20, 21, 22, 23, 24, 25, 26, 27, 28, 29, 30, 31, 32, 33, 34, 35, 36, 37, 679, 680, 681, 682, 683, 684, 685, 686, 687, 688, 689, 690, 691, 692, 693, 694, 695, 696, 697, 698, 699, 700, 701, 702, 703, 704, 705, 706, 707, 708, 709, 710, 711, 712, 713, 714, 715, 716, 717, 718, 719, 720, 721, 722, 723, 724, 725, 726, 727, 728, 729, 730, 731, 732, 733, 734, 735, 736, 737], 1.0, 'REPLACE')
_vg = ob_infantry.vertex_groups.new(name='Base HumanLPalm')
_vg.add([159, 251, 252, 253, 254, 255, 256, 257, 258, 259, 260, 261, 262, 263, 264, 265, 266, 267], 1.0, 'REPLACE')
_vg = ob_infantry.vertex_groups.new(name='Base HumanRPalm')
_vg.add([408, 409, 410, 411, 412, 413, 414, 415, 416, 417, 418, 419, 420, 421, 422, 423, 424], 1.0, 'REPLACE')
_m = ob_infantry.modifiers.new('Armature.001', 'ARMATURE')
_m.object = ob_scene_root
_m.use_bone_envelopes = True
_m = ob_infantry.modifiers.new('Armature', 'ARMATURE')
_m.object = ob_scene_root

# ---- collection membership
col_collection_1.objects.link(ob_scene_root)
col_collection_1.objects.link(ob_infantry)

# ---- scene / render settings (as saved in the file)
scene.frame_start = 1; scene.frame_end = 250; scene.frame_set(5)
scene.render.engine = 'BLENDER_EEVEE_NEXT'
scene.render.image_settings.file_format = 'JPEG'
scene.render.image_settings.color_mode = 'RGB'
scene.render.image_settings.compression = 90
scene.render.resolution_x = 800
scene.render.resolution_y = 600
scene.render.pixel_aspect_x = 100.0
scene.render.pixel_aspect_y = 100.0
scene.render.fps = 25
scene.render.dither_intensity = 0.0
scene.render.use_compositing = False
scene.render.use_sequencer = False
scene.render.bake_margin = 2
scene.render.bake_bias = 0.0
scene.render.use_stamp_time = False
scene.render.use_stamp_date = False
scene.render.use_stamp_frame = False
scene.render.use_stamp_camera = False
scene.render.use_stamp_scene = False
scene.render.use_stamp_filename = False
scene.render.use_stamp_render_time = False
scene.render.stamp_font_size = 0
scene.cycles.use_denoising = False
scene.cycles.samples = 10
scene.cycles.sampling_pattern = 'TABULATED_SOBOL'
scene.cycles.light_sampling_threshold = 0.0
scene.cycles.use_adaptive_sampling = False
scene.cycles.use_light_tree = False
scene.cycles.blur_glossy = 0.0
scene.cycles.volume_bounces = 1
scene.cycles.pixel_filter_type = 'GAUSSIAN'
scene.cycles.sample_clamp_indirect = 0.0
scene.view_settings.view_transform = 'Raw'
bpy.context.view_layer.update()

# ---- added for rendering (the .blend has no active camera): camera
cam_auto = bpy.data.cameras.new('AutoCamera')
cam_auto.lens = 50.0
cam_auto.sensor_width = 36.0
cam_auto.clip_end = 3217.46
ob_auto_camera = bpy.data.objects.new('AutoCamera', cam_auto)
scene.collection.objects.link(ob_auto_camera)
ob_auto_camera.location = (181.589, -220.087, 229.441)
ob_auto_camera.rotation_euler = (1.09748, -7.21219e-08, 0.694738)
scene.camera = ob_auto_camera
bpy.context.view_layer.update()
